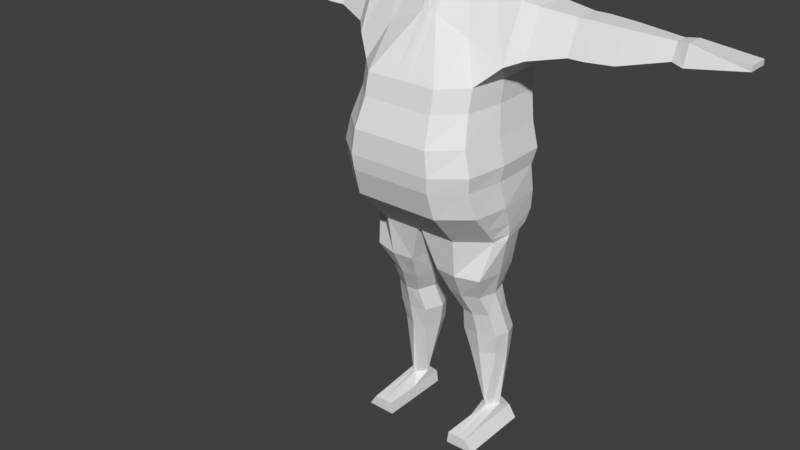 # Source: Rikishi.blend  (saved by Blender 2.79.0; exported with 4.5.12 LTS)
import bpy
from mathutils import Matrix  # noqa: F401  (used for matrix-valued properties, if any)

bpy.ops.wm.read_factory_settings(use_empty=True)
scene = bpy.context.scene
scene.name = 'Scene'

# ---- collections
col_collection_1 = bpy.data.collections.new('Collection 1'); scene.collection.children.link(col_collection_1)

# ---- images (referenced by path relative to the original .blend; pixels are not part of the script)
import os
ASSET_DIR = os.environ.get("B2B_ASSET_DIR", "")  # directory of the original .blend (textures are referenced by path, not embedded)
HERE = os.path.dirname(os.path.abspath(__file__))  # packed textures are extracted next to this script under _unpacked/

def load_image(name, relpath, width, height, colorspace="sRGB"):
    """Load a texture the original file referenced (path relative to the .blend, or extracted next to this script)."""
    p = next((c for c in (os.path.join(HERE, relpath), os.path.join(ASSET_DIR, relpath)) if relpath and os.path.exists(c)), "")
    if p:
        img = bpy.data.images.load(p, check_existing=True)
        img.name = name
    else:  # same state as the original file: an image datablock whose file is absent (Cycles renders it pink)
        img = bpy.data.images.new(name, width, height)
        img.source = "FILE"
        img.filepath = "//" + (relpath or name)
    img.colorspace_settings.name = colorspace
    return img
img_fat_o_lantern = load_image('Fat-O-Lantern', 'Fat-O-Lantern.png', 1024, 1024, 'sRGB')

# ---- materials (node trees are filled in below, after node groups)
mat_fat_o_lantern = bpy.data.materials.new('Fat-O-Lantern')
mat_fat_o_lantern.alpha_threshold = 0.0
mat_fat_o_lantern.roughness = 0.5

# ---- material node trees
mat_fat_o_lantern.use_nodes = True; mat_fat_o_lantern.node_tree.nodes.clear()
_N = mat_fat_o_lantern.node_tree.nodes; _L = mat_fat_o_lantern.node_tree.links
n0 = _N.new('ShaderNodeOutputMaterial'); n0.name = 'Material Output'; n0.location = (300, 300)
n1 = _N.new('ShaderNodeBsdfDiffuse'); n1.name = 'Diffuse BSDF'; n1.location = (10, 300)
n2 = _N.new('ShaderNodeTexImage'); n2.name = 'Image Texture'; n2.location = (-189, 367)
n2.width = 140
n2.image = img_fat_o_lantern
_L.new(n1.outputs[0], n0.inputs[0])
n0.is_active_output = True

# ---- world
world_world = bpy.data.worlds.new('World'); scene.world = world_world
world_world.color = (0.05088, 0.05088, 0.05088)
world_world.use_sun_shadow = False
world_world.sun_shadow_jitter_overblur = 0.0
world_world.cycles.sampling_method = 'MANUAL'

# ---- meshes
me_cube_001 = bpy.data.meshes.new('Cube.001')
me_cube_001.from_pydata([(0.4858, -0.3966, 0.9672), (0.6423, -0.08279, 1.545), (0.533, 0.3014, 0.9672), (0.6423, 0.2708, 1.545), (0.4858, -0.4377, 0.7898), (0.533, 0.2856, 0.7898), (0.5331, -0.5249, 0.5591), (0.5803, 0.2479, 0.5591), (0.5834, -0.5335, 0.3551), (0.6306, 0.2489, 0.3551), (0.567, -0.5181, 0.228), (0.6142, 0.2052, 0.228), (0.5875, -0.4479, 0.00209), (0.6133, 0.2477, 0.00209), (0.5624, -0.1639, -0.3022), (0.589, 0.1193, -0.3022), (0.214, 0.1864, 1.661), (0.05401, -0.5893, 0.9672), (0.05401, 0.3991, 0.9672), (0.214, -0.08279, 1.661), (0.05401, -0.6304, 0.7898), (0.05401, 0.3833, 0.7898), (0.05875, -0.7177, 0.5591), (0.05875, 0.3456, 0.5591), (0.06377, -0.7262, 0.3551), (0.06377, 0.3466, 0.3551), (0.06213, -0.7108, 0.228), (0.06213, 0.3029, 0.228), (0.06419, -0.6406, 0.002072), (0.06419, 0.3421, 0.002072), (0.02025, -0.3566, -0.3022), (0.02025, 0.2126, -0.3022), (0.5004, -0.2508, -0.6283), (0.5033, 0.1759, -0.6283), (0.1224, -0.2904, -0.6283), (0.09941, 0.1878, -0.6283), (0.4327, -0.1426, -0.848), (0.4355, 0.1605, -0.848), (0.1717, -0.1822, -0.848), (0.1487, 0.1724, -0.848), (0.4594, -0.03791, -1.049), (0.4622, 0.193, -1.049), (0.2354, -0.07747, -1.049), (0.2124, 0.2049, -1.049), (0.4881, 0.02369, -1.261), (0.491, 0.2615, -1.261), (0.2002, -0.01587, -1.261), (0.2001, 0.2734, -1.261), (0.4676, 0.06271, -1.456), (0.4705, 0.2718, -1.456), (0.2415, 0.02315, -1.456), (0.2185, 0.2837, -1.456), (0.4173, 0.1227, -2.012), (0.4202, 0.217, -2.012), (0.3709, 0.08319, -2.012), (0.3479, 0.2289, -2.012), (0.4757, -0.3414, -2.085), (0.4757, 0.2964, -2.085), (0.3109, -0.3414, -2.085), (0.3109, 0.2964, -2.085), (0.5437, -0.3373, -2.189), (0.5437, 0.2945, -2.189), (0.2966, -0.3414, -2.189), (0.2966, 0.2964, -2.189), (0.5661, -0.2056, -0.2574), (0.5745, -0.3003, -0.156), (0.601, 0.2528, -0.156), (0.5927, 0.1978, -0.2574), (0.04136, 0.3462, -0.156), (0.02671, 0.2911, -0.2575), (0.04136, -0.493, -0.156), (0.02671, -0.3983, -0.2575), (0.6429, 0.3528, 1.115), (0.6429, -0.2732, 1.115), (0.06039, -0.2732, 1.392), (0.06039, 0.3528, 1.392), (0.7451, 0.2773, 1.505), (0.7451, -0.01046, 1.505), (0.7457, 0.3441, 1.155), (0.7457, -0.1654, 1.155), (1.017, 0.2629, 1.465), (1.017, 0.05354, 1.465), (1.018, 0.3115, 1.21), (1.018, -0.0592, 1.21), (1.137, 0.2629, 1.465), (1.137, 0.05354, 1.465), (1.138, 0.3115, 1.21), (1.138, -0.0592, 1.21), (1.363, 0.2509, 1.453), (1.363, 0.06238, 1.453), (1.363, 0.2946, 1.223), (1.363, -0.03913, 1.223), (1.721, 0.2009, 1.435), (1.721, 0.09908, 1.435), (1.721, 0.2245, 1.311), (1.721, 0.04426, 1.311), (1.815, 0.2139, 1.448), (1.815, 0.06827, 1.448), (1.815, 0.2427, 1.297), (1.815, 0.01004, 1.297), (2.244, 0.2356, 1.394), (2.244, 0.06632, 1.394), (2.244, 0.2405, 1.353), (2.244, 0.06414, 1.353), (0.1616, -0.03645, 2.183), (0.1616, 0.1694, 2.169), (0.06447, -0.2713, 2.124), (0.2167, -0.0519, 2.06), (0.245, -0.06735, 1.86), (0.2167, 0.2173, 2.06), (0.245, 0.2018, 1.86), (0.06175, -0.3039, 1.539), (0.113, -0.3219, 1.754), (0.179, -0.0661, 1.714), (0.179, 0.1789, 1.714), (0.07835, -0.1937, 1.537), (0.4281, 0.2286, 1.603), (0.2971, -0.5893, 0.9672), (0.2971, -0.6304, 0.7898), (0.3231, -0.7177, 0.5591), (0.3508, -0.7262, 0.3551), (0.3417, -0.7108, 0.228), (0.353, -0.6406, 0.002081), (0.3185, -0.3566, -0.3022), (0.2971, 0.3991, 0.9672), (0.4281, -0.08279, 1.603), (0.2971, 0.3833, 0.7898), (0.3231, 0.3456, 0.5591), (0.3508, 0.3466, 0.3551), (0.3417, 0.3029, 0.228), (0.353, 0.3421, 0.002081), (0.3185, 0.2126, -0.3022), (0.3028, -0.3104, -0.6283), (0.3028, 0.2331, -0.6283), (0.2936, -0.2022, -0.848), (0.2936, 0.2177, -0.848), (0.3388, -0.09749, -1.049), (0.3388, 0.2502, -1.049), (0.347, -0.03588, -1.261), (0.347, 0.3187, -1.261), (0.346, 0.003132, -1.456), (0.346, 0.3289, -1.456), (0.3856, 0.06318, -2.012), (0.3856, 0.2742, -2.012), (0.3933, -0.3414, -2.085), (0.3933, 0.2964, -2.085), (0.4202, -0.3393, -2.189), (0.4202, 0.2955, -2.189), (0.3351, -0.493, -0.156), (0.3236, -0.3983, -0.2574), (0.3351, 0.3462, -0.156), (0.3236, 0.2911, -0.2574), (0.3517, -0.2732, 1.254), (0.3517, 0.3528, 1.254), (0.5401, -0.0951, 0.9672), (0.6423, 0.09399, 1.545), (0.5401, -0.1236, 0.7898), (0.5875, -0.186, 0.5591), (0.6377, -0.1898, 0.3551), (0.6213, -0.204, 0.228), (0.6419, -0.1493, 0.00209), (0.6168, -0.072, -0.3022), (0.02025, -0.072, -0.3022), (0.214, 0.0518, 1.661), (0.5433, -0.03863, -0.6283), (0.06235, -0.03863, -0.6283), (0.4756, 0.007754, -0.848), (0.1116, 0.007754, -0.848), (0.5023, 0.07637, -1.049), (0.1753, 0.07637, -1.049), (0.531, 0.1414, -1.261), (0.1401, 0.1414, -1.261), (0.5105, 0.166, -1.456), (0.1815, 0.166, -1.456), (0.4602, 0.1687, -2.012), (0.3109, 0.1687, -2.012), (0.4757, -0.02246, -2.085), (0.3109, -0.02246, -2.085), (0.5437, -0.02137, -2.189), (0.2966, -0.02246, -2.189), (0.6288, -0.07344, -0.156), (0.6205, -0.05362, -0.2574), (0.6429, 0.03979, 1.115), (0.7451, 0.1334, 1.505), (0.7457, 0.08932, 1.155), (1.017, 0.1582, 1.465), (1.018, 0.1261, 1.21), (1.137, 0.1582, 1.465), (1.138, 0.1261, 1.21), (1.363, 0.1566, 1.453), (1.363, 0.1277, 1.223), (1.721, 0.15, 1.435), (1.721, 0.1344, 1.311), (1.815, 0.1411, 1.448), (1.815, 0.1264, 1.297), (2.244, 0.151, 1.394), (2.244, 0.1523, 1.353), (0.1616, 0.06649, 2.176), (0.245, 0.06725, 1.86), (0.2167, 0.0827, 2.06), (0.179, 0.05642, 1.714), (0.4202, -0.02191, -2.189), (0.4281, 0.07289, 1.603), (-0.4858, -0.3966, 0.9672), (-0.6423, -0.08279, 1.545), (-0.533, 0.3014, 0.9672), (-0.6423, 0.2708, 1.545), (0.0, 0.3991, 0.9672), (0.0, 0.1864, 1.66), (0.0, -0.5893, 0.9672), (0.0, 0.2018, 1.86), (-0.4858, -0.4377, 0.7898), (-0.533, 0.2856, 0.7898), (0.0, 0.3833, 0.7898), (0.0, -0.6304, 0.7898), (-0.5331, -0.5249, 0.5591), (-0.5803, 0.2479, 0.5591), (0.0, 0.3456, 0.5591), (0.0, -0.7177, 0.5591), (-0.5834, -0.5335, 0.3551), (-0.6306, 0.2489, 0.3551), (0.0, 0.3466, 0.3551), (0.0, -0.7262, 0.3551), (-0.567, -0.5181, 0.228), (-0.6142, 0.2052, 0.228), (0.0, 0.3029, 0.2279), (0.0, -0.7108, 0.2279), (-0.5875, -0.4479, 0.00209), (-0.6133, 0.2477, 0.00209), (0.0, 0.3421, 0.00207), (0.0, -0.6406, 0.00207), (-0.5624, -0.1639, -0.3022), (-0.589, 0.1193, -0.3022), (0.0, 0.2339, -0.2279), (2.64e-25, -0.3566, -0.3029), (-0.214, 0.1864, 1.661), (-0.05401, -0.5893, 0.9672), (-0.05401, 0.3991, 0.9672), (-0.214, -0.08279, 1.661), (-0.05401, -0.6304, 0.7898), (-0.05401, 0.3833, 0.7898), (-0.05875, -0.7177, 0.5591), (-0.05875, 0.3456, 0.5591), (-0.06377, -0.7262, 0.3551), (-0.06377, 0.3466, 0.3551), (-0.06213, -0.7108, 0.228), (-0.06213, 0.3029, 0.228), (-0.06419, -0.6406, 0.002072), (-0.06419, 0.3421, 0.002072), (-0.02025, -0.3566, -0.3022), (-0.02025, 0.2126, -0.3022), (-0.5004, -0.2508, -0.6283), (-0.5033, 0.1759, -0.6283), (-0.1224, -0.2904, -0.6283), (-0.09941, 0.1878, -0.6283), (-0.4327, -0.1426, -0.848), (-0.4355, 0.1605, -0.848), (-0.1717, -0.1822, -0.848), (-0.1487, 0.1724, -0.848), (-0.4594, -0.03791, -1.049), (-0.4622, 0.193, -1.049), (-0.2354, -0.07747, -1.049), (-0.2124, 0.2049, -1.049), (-0.4881, 0.02369, -1.261), (-0.491, 0.2615, -1.261), (-0.2002, -0.01587, -1.261), (-0.2001, 0.2734, -1.261), (-0.4676, 0.06271, -1.456), (-0.4705, 0.2718, -1.456), (-0.2415, 0.02315, -1.456), (-0.2185, 0.2837, -1.456), (-0.4173, 0.1227, -2.012), (-0.4202, 0.217, -2.012), (-0.3709, 0.08319, -2.012), (-0.3479, 0.2289, -2.012), (-0.4757, -0.3414, -2.085), (-0.4757, 0.2964, -2.085), (-0.3109, -0.3414, -2.085), (-0.3109, 0.2964, -2.085), (-0.5437, -0.3373, -2.189), (-0.5437, 0.2945, -2.189), (-0.2966, -0.3414, -2.189), (-0.2966, 0.2964, -2.189), (1.473e-26, -0.5287, -0.1174), (2.404e-26, -0.4565, -0.1941), (-0.5661, -0.2056, -0.2574), (-0.5745, -0.3003, -0.156), (-0.601, 0.2528, -0.156), (-0.5927, 0.1978, -0.2574), (0.0, 0.2582, -0.1941), (0.0, 0.3133, -0.1174), (-0.04136, 0.3462, -0.156), (-0.02671, 0.2911, -0.2575), (-0.04136, -0.493, -0.156), (-0.02671, -0.3983, -0.2575), (-0.6429, 0.3528, 1.115), (-0.6429, -0.2732, 1.115), (0.0, -0.2732, 1.4), (0.0, 0.3528, 1.4), (-0.06039, -0.2732, 1.392), (-0.06039, 0.3528, 1.392), (-0.7451, 0.2773, 1.505), (-0.7451, -0.01046, 1.505), (-0.7457, 0.3441, 1.155), (-0.7457, -0.1654, 1.155), (-1.017, 0.2629, 1.465), (-1.017, 0.05354, 1.465), (-1.018, 0.3115, 1.21), (-1.018, -0.0592, 1.21), (-1.137, 0.2629, 1.465), (-1.137, 0.05354, 1.465), (-1.138, 0.3115, 1.21), (-1.138, -0.0592, 1.21), (-1.363, 0.2509, 1.453), (-1.363, 0.06238, 1.453), (-1.363, 0.2946, 1.223), (-1.363, -0.03913, 1.223), (-1.721, 0.2009, 1.435), (-1.721, 0.09908, 1.435), (-1.721, 0.2245, 1.311), (-1.721, 0.04426, 1.311), (-1.815, 0.2139, 1.448), (-1.815, 0.06827, 1.448), (-1.815, 0.2427, 1.297), (-1.815, 0.01004, 1.297), (-2.244, 0.2356, 1.394), (-2.244, 0.06632, 1.394), (-2.244, 0.2405, 1.353), (-2.244, 0.06414, 1.353), (-0.1616, -0.03645, 2.183), (0.0, -0.03645, 2.259), (0.0, 0.1694, 2.246), (-0.1616, 0.1694, 2.169), (0.0, -0.2713, 2.131), (-0.06447, -0.2713, 2.124), (0.0, 0.2173, 2.06), (-0.2167, -0.0519, 2.06), (-0.245, -0.06735, 1.86), (-0.2167, 0.2173, 2.06), (-0.245, 0.2018, 1.86), (-0.06175, -0.3039, 1.539), (-0.113, -0.3219, 1.754), (0.0, -0.3775, 1.804), (0.0, -0.3039, 1.527), (-0.179, -0.0661, 1.714), (0.0, 0.1789, 1.713), (-0.179, 0.1789, 1.714), (0.0, -0.1937, 1.522), (-0.07835, -0.1937, 1.537), (-0.4281, 0.2286, 1.603), (-0.2971, -0.5893, 0.9672), (-0.2971, -0.6304, 0.7898), (-0.3231, -0.7177, 0.5591), (-0.3508, -0.7262, 0.3551), (-0.3417, -0.7108, 0.228), (-0.353, -0.6406, 0.002081), (-0.3185, -0.3566, -0.3022), (-0.2971, 0.3991, 0.9672), (-0.4281, -0.08279, 1.603), (-0.2971, 0.3833, 0.7898), (-0.3231, 0.3456, 0.5591), (-0.3508, 0.3466, 0.3551), (-0.3417, 0.3029, 0.228), (-0.353, 0.3421, 0.002081), (-0.3185, 0.2126, -0.3022), (-0.3028, -0.3104, -0.6283), (-0.3028, 0.2331, -0.6283), (-0.2936, -0.2022, -0.848), (-0.2936, 0.2177, -0.848), (-0.3388, -0.09749, -1.049), (-0.3388, 0.2502, -1.049), (-0.347, -0.03588, -1.261), (-0.347, 0.3187, -1.261), (-0.346, 0.003132, -1.456), (-0.346, 0.3289, -1.456), (-0.3856, 0.06318, -2.012), (-0.3856, 0.2742, -2.012), (-0.3933, -0.3414, -2.085), (-0.3933, 0.2964, -2.085), (-0.4202, -0.3393, -2.189), (-0.4202, 0.2955, -2.189), (-0.3351, -0.493, -0.156), (-0.3236, -0.3983, -0.2574), (-0.3351, 0.3462, -0.156), (-0.3236, 0.2911, -0.2574), (-0.3517, -0.2732, 1.254), (-0.3517, 0.3528, 1.254), (-0.5401, -0.0951, 0.9672), (-0.6423, 0.09399, 1.545), (-0.5401, -0.1236, 0.7898), (-0.5875, -0.186, 0.5591), (-0.6377, -0.1898, 0.3551), (-0.6213, -0.204, 0.228), (-0.6419, -0.1493, 0.00209), (-0.6168, -0.072, -0.3022), (0.0, -0.06133, -0.2279), (-0.02025, -0.072, -0.3022), (-0.214, 0.0518, 1.661), (-0.5433, -0.03863, -0.6283), (-0.06235, -0.03863, -0.6283), (-0.4756, 0.007754, -0.848), (-0.1116, 0.007754, -0.848), (-0.5023, 0.07637, -1.049), (-0.1753, 0.07637, -1.049), (-0.531, 0.1414, -1.261), (-0.1401, 0.1414, -1.261), (-0.5105, 0.166, -1.456), (-0.1815, 0.166, -1.456), (-0.4602, 0.1687, -2.012), (-0.3109, 0.1687, -2.012), (-0.4757, -0.02246, -2.085), (-0.3109, -0.02246, -2.085), (-0.5437, -0.02137, -2.189), (-0.2966, -0.02246, -2.189), (-0.6288, -0.07344, -0.156), (-0.6205, -0.05362, -0.2574), (-0.6429, 0.03979, 1.115), (-0.7451, 0.1334, 1.505), (-0.7457, 0.08932, 1.155), (-1.017, 0.1582, 1.465), (-1.018, 0.1261, 1.21), (-1.137, 0.1582, 1.465), (-1.138, 0.1261, 1.21), (-1.363, 0.1566, 1.453), (-1.363, 0.1277, 1.223), (-1.721, 0.15, 1.435), (-1.721, 0.1344, 1.311), (-1.815, 0.1411, 1.448), (-1.815, 0.1264, 1.297), (-2.244, 0.151, 1.394), (-2.244, 0.1523, 1.353), (0.0, 0.06649, 2.253), (-0.1616, 0.06649, 2.176), (-0.245, 0.06725, 1.86), (-0.2167, 0.0827, 2.06), (-0.179, 0.05642, 1.714), (-0.4202, -0.02191, -2.189), (-0.4281, 0.07289, 1.603)], [], [(153, 116, 3, 72), (1, 73, 79, 77), (124, 2, 5, 126), (199, 109, 105, 197), (109, 335, 331, 105), (20, 214, 218, 22), (154, 0, 4, 156), (17, 209, 214, 20), (157, 6, 8, 158), (126, 5, 7, 127), (156, 4, 6, 157), (128, 9, 11, 129), (22, 218, 222, 24), (127, 7, 9, 128), (129, 11, 13, 130), (158, 8, 10, 159), (24, 222, 226, 26), (71, 284, 234, 30), (159, 10, 12, 160), (26, 226, 230, 28), (161, 14, 32, 164), (151, 67, 15, 131), (181, 64, 14, 161), (289, 69, 31, 233), (395, 162, 30, 234), (121, 26, 28, 122), (149, 71, 30, 123), (120, 24, 26, 121), (225, 27, 29, 229), (217, 23, 25, 221), (119, 22, 24, 120), (221, 25, 27, 225), (213, 21, 23, 217), (117, 17, 20, 118), (118, 20, 22, 119), (152, 125, 19, 74), (202, 163, 19, 125), (207, 18, 21, 213), (298, 208, 16, 75), (133, 33, 37, 135), (162, 31, 35, 165), (123, 30, 34, 132), (131, 15, 33, 133), (135, 37, 41, 137), (164, 32, 36, 166), (165, 35, 39, 167), (132, 34, 38, 134), (169, 43, 47, 171), (166, 36, 40, 168), (167, 39, 43, 169), (134, 38, 42, 136), (139, 45, 49, 141), (136, 42, 46, 138), (137, 41, 45, 139), (168, 40, 44, 170), (172, 48, 52, 174), (170, 44, 48, 172), (171, 47, 51, 173), (138, 46, 50, 140), (175, 55, 59, 177), (173, 51, 55, 175), (140, 50, 54, 142), (141, 49, 53, 143), (145, 57, 61, 147), (142, 54, 58, 144), (143, 53, 57, 145), (174, 52, 56, 176), (201, 178, 60, 146), (176, 56, 60, 178), (177, 59, 63, 179), (144, 58, 62, 146), (122, 28, 70, 148), (148, 70, 71, 149), (229, 29, 68, 290), (290, 68, 69, 289), (160, 12, 65, 180), (180, 65, 64, 181), (130, 13, 66, 150), (150, 66, 67, 151), (28, 230, 283, 70), (70, 283, 284, 71), (207, 298, 75, 18), (117, 152, 74, 17), (17, 74, 297, 209), (154, 182, 73, 0), (124, 153, 72, 2), (78, 76, 80, 82), (72, 3, 76, 78), (182, 72, 78, 184), (155, 1, 77, 183), (81, 83, 87, 85), (77, 79, 83, 81), (183, 77, 81, 185), (184, 78, 82, 186), (188, 86, 90, 190), (185, 81, 85, 187), (186, 82, 86, 188), (82, 80, 84, 86), (89, 91, 95, 93), (86, 84, 88, 90), (85, 87, 91, 89), (187, 85, 89, 189), (93, 95, 99, 97), (189, 89, 93, 191), (190, 90, 94, 192), (90, 88, 92, 94), (194, 98, 102, 196), (191, 93, 97, 193), (192, 94, 98, 194), (94, 92, 96, 98), (196, 195, 101, 103), (98, 96, 100, 102), (97, 99, 103, 101), (193, 97, 101, 195), (197, 431, 330, 104), (106, 104, 330, 333), (342, 112, 106, 333), (112, 107, 104, 106), (115, 113, 108, 111), (111, 108, 107, 112), (347, 115, 111, 343), (343, 111, 112, 342), (114, 345, 210, 110), (110, 210, 335, 109), (200, 114, 110, 198), (198, 110, 109, 199), (163, 16, 114, 200), (16, 208, 345, 114), (297, 74, 115, 347), (74, 19, 113, 115), (18, 75, 153, 124), (0, 73, 152, 117), (68, 150, 151, 69), (29, 130, 150, 68), (65, 148, 149, 64), (12, 122, 148, 65), (56, 144, 146, 60), (179, 201, 146, 62), (55, 143, 145, 59), (52, 142, 144, 56), (59, 145, 147, 63), (51, 141, 143, 55), (48, 140, 142, 52), (44, 138, 140, 48), (43, 137, 139, 47), (40, 136, 138, 44), (47, 139, 141, 51), (36, 134, 136, 40), (32, 132, 134, 36), (39, 135, 137, 43), (31, 131, 133, 35), (14, 123, 132, 32), (35, 133, 135, 39), (155, 202, 125, 1), (73, 1, 125, 152), (4, 118, 119, 6), (0, 117, 118, 4), (6, 119, 120, 8), (8, 120, 121, 10), (64, 149, 123, 14), (10, 121, 122, 12), (69, 151, 131, 31), (27, 129, 130, 29), (23, 127, 128, 25), (25, 128, 129, 27), (21, 126, 127, 23), (18, 124, 126, 21), (75, 16, 116, 153), (3, 116, 202, 155), (63, 147, 201, 179), (19, 163, 200, 113), (108, 198, 199, 107), (113, 200, 198, 108), (105, 331, 431, 197), (96, 193, 195, 100), (102, 100, 195, 196), (95, 192, 194, 99), (92, 191, 193, 96), (99, 194, 196, 103), (91, 190, 192, 95), (88, 189, 191, 92), (84, 187, 189, 88), (83, 186, 188, 87), (80, 185, 187, 84), (87, 188, 190, 91), (79, 184, 186, 83), (76, 183, 185, 80), (3, 155, 183, 76), (73, 182, 184, 79), (2, 72, 182, 154), (66, 180, 181, 67), (13, 160, 180, 66), (58, 177, 179, 62), (57, 176, 178, 61), (147, 61, 178, 201), (53, 174, 176, 57), (50, 173, 175, 54), (54, 175, 177, 58), (46, 171, 173, 50), (45, 170, 172, 49), (49, 172, 174, 53), (41, 168, 170, 45), (38, 167, 169, 42), (37, 166, 168, 41), (42, 169, 171, 46), (34, 165, 167, 38), (33, 164, 166, 37), (30, 162, 165, 34), (116, 16, 163, 202), (233, 31, 162, 395), (67, 181, 161, 15), (15, 161, 164, 33), (11, 159, 160, 13), (9, 158, 159, 11), (5, 156, 157, 7), (7, 157, 158, 9), (2, 154, 156, 5), (107, 199, 197, 104), (386, 295, 206, 349), (204, 302, 304, 296), (357, 359, 212, 205), (434, 432, 332, 338), (338, 332, 331, 335), (239, 241, 218, 214), (387, 389, 211, 203), (236, 239, 214, 209), (390, 391, 219, 215), (359, 360, 216, 212), (389, 390, 215, 211), (361, 362, 224, 220), (241, 243, 222, 218), (360, 361, 220, 216), (362, 363, 228, 224), (391, 392, 223, 219), (243, 245, 226, 222), (294, 249, 234, 284), (392, 393, 227, 223), (245, 247, 230, 226), (394, 398, 251, 231), (384, 364, 232, 288), (415, 394, 231, 285), (289, 233, 250, 292), (395, 234, 249, 396), (354, 355, 247, 245), (382, 356, 249, 294), (353, 354, 245, 243), (225, 229, 248, 246), (217, 221, 244, 242), (352, 353, 243, 241), (221, 225, 246, 244), (213, 217, 242, 240), (350, 351, 239, 236), (351, 352, 241, 239), (385, 299, 238, 358), (437, 358, 238, 397), (207, 213, 240, 237), (298, 300, 235, 208), (366, 368, 256, 252), (396, 399, 254, 250), (356, 365, 253, 249), (364, 366, 252, 232), (368, 370, 260, 256), (398, 400, 255, 251), (399, 401, 258, 254), (365, 367, 257, 253), (403, 405, 266, 262), (400, 402, 259, 255), (401, 403, 262, 258), (367, 369, 261, 257), (372, 374, 268, 264), (369, 371, 265, 261), (370, 372, 264, 260), (402, 404, 263, 259), (406, 408, 271, 267), (404, 406, 267, 263), (405, 407, 270, 266), (371, 373, 269, 265), (409, 411, 278, 274), (407, 409, 274, 270), (373, 375, 273, 269), (374, 376, 272, 268), (378, 380, 280, 276), (375, 377, 277, 273), (376, 378, 276, 272), (408, 410, 275, 271), (436, 379, 279, 412), (410, 412, 279, 275), (411, 413, 282, 278), (377, 379, 281, 277), (355, 381, 293, 247), (381, 382, 294, 293), (229, 290, 291, 248), (290, 289, 292, 291), (393, 414, 286, 227), (414, 415, 285, 286), (363, 383, 287, 228), (383, 384, 288, 287), (247, 293, 283, 230), (293, 294, 284, 283), (207, 237, 300, 298), (350, 236, 299, 385), (236, 209, 297, 299), (387, 203, 296, 416), (357, 205, 295, 386), (303, 307, 305, 301), (295, 303, 301, 206), (416, 418, 303, 295), (388, 417, 302, 204), (306, 310, 312, 308), (302, 306, 308, 304), (417, 419, 306, 302), (418, 420, 307, 303), (422, 424, 315, 311), (419, 421, 310, 306), (420, 422, 311, 307), (307, 311, 309, 305), (314, 318, 320, 316), (311, 315, 313, 309), (310, 314, 316, 312), (421, 423, 314, 310), (318, 322, 324, 320), (423, 425, 318, 314), (424, 426, 319, 315), (315, 319, 317, 313), (428, 430, 327, 323), (425, 427, 322, 318), (426, 428, 323, 319), (319, 323, 321, 317), (430, 328, 326, 429), (323, 327, 325, 321), (322, 326, 328, 324), (427, 429, 326, 322), (432, 329, 330, 431), (334, 333, 330, 329), (342, 333, 334, 341), (341, 334, 329, 336), (348, 340, 337, 344), (340, 341, 336, 337), (347, 343, 340, 348), (343, 342, 341, 340), (346, 339, 210, 345), (339, 338, 335, 210), (435, 433, 339, 346), (433, 434, 338, 339), (397, 435, 346, 235), (235, 346, 345, 208), (297, 347, 348, 299), (299, 348, 344, 238), (237, 357, 386, 300), (203, 350, 385, 296), (291, 292, 384, 383), (248, 291, 383, 363), (286, 285, 382, 381), (227, 286, 381, 355), (275, 279, 379, 377), (413, 281, 379, 436), (274, 278, 378, 376), (271, 275, 377, 375), (278, 282, 380, 378), (270, 274, 376, 374), (267, 271, 375, 373), (263, 267, 373, 371), (262, 266, 372, 370), (259, 263, 371, 369), (266, 270, 374, 372), (255, 259, 369, 367), (251, 255, 367, 365), (258, 262, 370, 368), (250, 254, 366, 364), (231, 251, 365, 356), (254, 258, 368, 366), (388, 204, 358, 437), (296, 385, 358, 204), (211, 215, 352, 351), (203, 211, 351, 350), (215, 219, 353, 352), (219, 223, 354, 353), (285, 231, 356, 382), (223, 227, 355, 354), (292, 250, 364, 384), (246, 248, 363, 362), (242, 244, 361, 360), (244, 246, 362, 361), (240, 242, 360, 359), (237, 240, 359, 357), (300, 386, 349, 235), (206, 388, 437, 349), (282, 413, 436, 380), (238, 344, 435, 397), (337, 336, 434, 433), (344, 337, 433, 435), (332, 432, 431, 331), (321, 325, 429, 427), (327, 430, 429, 325), (320, 324, 428, 426), (317, 321, 427, 425), (324, 328, 430, 428), (316, 320, 426, 424), (313, 317, 425, 423), (309, 313, 423, 421), (308, 312, 422, 420), (305, 309, 421, 419), (312, 316, 424, 422), (304, 308, 420, 418), (301, 305, 419, 417), (206, 301, 417, 388), (296, 304, 418, 416), (205, 387, 416, 295), (287, 288, 415, 414), (228, 287, 414, 393), (277, 281, 413, 411), (276, 280, 412, 410), (380, 436, 412, 280), (272, 276, 410, 408), (269, 273, 409, 407), (273, 277, 411, 409), (265, 269, 407, 405), (264, 268, 406, 404), (268, 272, 408, 406), (260, 264, 404, 402), (257, 261, 403, 401), (256, 260, 402, 400), (261, 265, 405, 403), (253, 257, 401, 399), (252, 256, 400, 398), (249, 253, 399, 396), (349, 437, 397, 235), (233, 395, 396, 250), (288, 232, 394, 415), (232, 252, 398, 394), (224, 228, 393, 392), (220, 224, 392, 391), (212, 216, 390, 389), (216, 220, 391, 390), (205, 212, 389, 387), (336, 329, 432, 434)])
_uv = me_cube_001.uv_layers.new(name='UVMap')
_uv.uv.foreach_set('vector', [0.2021, 0.1858, 0.1642, 0.2077, 0.1492, 0.1832, 0.1883, 0.1462, 0.6839, 0.2255, 0.6213, 0.2253, 0.6324, 0.2111, 0.6833, 0.2113, 0.2334, 0.1662, 0.2133, 0.1426, 0.2303, 0.1266, 0.2504, 0.1502, 0.6267, 0.9407, 0.6445, 0.9414, 0.6364, 0.9534, 0.6228, 0.9538, 0.1408, 0.2679, 0.1609, 0.2882, 0.1441, 0.3039, 0.1364, 0.282, 0.5617, 0.3035, 0.5617, 0.3105, 0.529, 0.3103, 0.529, 0.3026, 0.8217, 0.4168, 0.781, 0.4155, 0.7761, 0.393, 0.8185, 0.3943, 0.5854, 0.3039, 0.5854, 0.3109, 0.5617, 0.3105, 0.5617, 0.3035, 0.8116, 0.3663, 0.7659, 0.365, 0.7662, 0.3404, 0.8124, 0.3418, 0.2504, 0.1502, 0.2303, 0.1266, 0.2483, 0.101, 0.2704, 0.1267, 0.8185, 0.3943, 0.7761, 0.393, 0.7659, 0.365, 0.8116, 0.3663, 0.2871, 0.106, 0.2629, 0.07822, 0.2772, 0.06777, 0.3007, 0.09483, 0.529, 0.3026, 0.529, 0.3103, 0.504, 0.3094, 0.504, 0.3012, 0.2704, 0.1267, 0.2483, 0.101, 0.2629, 0.07822, 0.2871, 0.106, 0.3007, 0.09483, 0.2772, 0.06777, 0.2978, 0.04847, 0.3203, 0.07433, 0.8124, 0.3418, 0.7662, 0.3404, 0.7683, 0.3238, 0.8107, 0.3252, 0.504, 0.3012, 0.504, 0.3094, 0.4896, 0.3087, 0.4896, 0.3007, 0.172, 0.4892, 0.1722, 0.4804, 0.1778, 0.4847, 0.1777, 0.4947, 0.8107, 0.3252, 0.7683, 0.3238, 0.7785, 0.2956, 0.8188, 0.297, 0.4896, 0.3007, 0.4896, 0.3087, 0.4666, 0.3071, 0.4666, 0.2988, 0.8295, 0.2576, 0.8165, 0.2561, 0.805, 0.213, 0.8337, 0.2141, 0.4095, 0.6154, 0.4159, 0.5789, 0.4265, 0.5777, 0.42, 0.6144, 0.8319, 0.2634, 0.811, 0.2619, 0.8165, 0.2561, 0.8295, 0.2576, 0.259, 0.4804, 0.2631, 0.4892, 0.253, 0.4947, 0.2559, 0.4847, 0.2168, 0.4847, 0.2154, 0.4947, 0.1777, 0.4947, 0.1778, 0.4847, 0.4896, 0.2644, 0.4896, 0.3007, 0.4666, 0.2988, 0.4666, 0.2613, 0.231, 0.7772, 0.231, 0.8158, 0.2255, 0.8167, 0.2255, 0.7779, 0.504, 0.264, 0.504, 0.3012, 0.4896, 0.3007, 0.4896, 0.2644, 0.3323, 0.1268, 0.3265, 0.121, 0.347, 0.1014, 0.3529, 0.1074, 0.3003, 0.1569, 0.2949, 0.1514, 0.3136, 0.1328, 0.3195, 0.1388, 0.529, 0.2684, 0.529, 0.3026, 0.504, 0.3012, 0.504, 0.264, 0.3195, 0.1388, 0.3136, 0.1328, 0.3265, 0.121, 0.3323, 0.1268, 0.2779, 0.178, 0.2729, 0.173, 0.2949, 0.1514, 0.3003, 0.1569, 0.5854, 0.2724, 0.5854, 0.3039, 0.5617, 0.3035, 0.5617, 0.2719, 0.5617, 0.2719, 0.5617, 0.3035, 0.529, 0.3026, 0.529, 0.2684, 0.638, 0.2636, 0.6909, 0.2535, 0.6978, 0.2815, 0.6546, 0.302, 0.9365, 0.2404, 0.9355, 0.2659, 0.9176, 0.2668, 0.9158, 0.2414, 0.2609, 0.194, 0.2559, 0.189, 0.2729, 0.173, 0.2779, 0.178, 0.2209, 0.2317, 0.1991, 0.2522, 0.1793, 0.2322, 0.216, 0.2254, 0.5047, 0.8273, 0.478, 0.826, 0.487, 0.7975, 0.5059, 0.7988, 0.2154, 0.4947, 0.253, 0.4947, 0.2496, 0.5384, 0.2202, 0.5373, 0.05513, 0.9514, 0.01598, 0.9571, 0.02619, 0.9207, 0.04952, 0.9161, 0.5026, 0.8686, 0.4666, 0.8664, 0.478, 0.826, 0.5047, 0.8273, 0.5059, 0.7988, 0.487, 0.7975, 0.4834, 0.7725, 0.4999, 0.7738, 0.8337, 0.2141, 0.805, 0.213, 0.8189, 0.1832, 0.8394, 0.1843, 0.2202, 0.5373, 0.2496, 0.5384, 0.2475, 0.5676, 0.2263, 0.5666, 0.04952, 0.9161, 0.02619, 0.9207, 0.03164, 0.9, 0.04728, 0.8965, 0.2351, 0.5939, 0.2515, 0.595, 0.2615, 0.6215, 0.2449, 0.6198, 0.8394, 0.1843, 0.8189, 0.1832, 0.8337, 0.1583, 0.8495, 0.1594, 0.2263, 0.5666, 0.2475, 0.5676, 0.2515, 0.595, 0.2351, 0.5939, 0.04728, 0.8965, 0.03164, 0.9, 0.03916, 0.881, 0.05238, 0.8779, 0.4988, 0.7483, 0.4796, 0.747, 0.4823, 0.7223, 0.4989, 0.7236, 0.05238, 0.8779, 0.03916, 0.881, 0.0328, 0.8603, 0.05172, 0.8564, 0.4999, 0.7738, 0.4834, 0.7725, 0.4796, 0.747, 0.4988, 0.7483, 0.8495, 0.1594, 0.8337, 0.1583, 0.8429, 0.1322, 0.8591, 0.1333, 0.8626, 0.1079, 0.8483, 0.1068, 0.857, 0.03463, 0.8637, 0.03579, 0.8591, 0.1333, 0.8429, 0.1322, 0.8483, 0.1068, 0.8626, 0.1079, 0.2449, 0.6198, 0.2615, 0.6215, 0.2632, 0.6468, 0.2482, 0.6458, 0.05172, 0.8564, 0.0328, 0.8603, 0.03631, 0.8389, 0.04966, 0.8358, 0.2484, 0.7201, 0.2558, 0.7211, 0.2656, 0.7293, 0.2234, 0.7293, 0.2482, 0.6458, 0.2632, 0.6468, 0.2558, 0.7211, 0.2484, 0.7201, 0.04966, 0.8358, 0.03631, 0.8389, 0.04689, 0.7748, 0.04846, 0.7734, 0.4989, 0.7236, 0.4823, 0.7223, 0.489, 0.6498, 0.4937, 0.6511, 0.4926, 0.6423, 0.4817, 0.6423, 0.4726, 0.629, 0.489, 0.6289, 0.6882, 0.9213, 0.6863, 0.9239, 0.6765, 0.8685, 0.6872, 0.8684, 0.4937, 0.6511, 0.489, 0.6498, 0.4817, 0.6423, 0.4926, 0.6423, 0.6979, 0.935, 0.6923, 0.929, 0.6979, 0.8684, 0.6978, 0.9098, 0.9303, 0.933, 0.9467, 0.9329, 0.9467, 0.974, 0.9303, 0.9742, 0.8389, 0.0271, 0.7967, 0.02727, 0.7986, 0.01594, 0.8404, 0.01577, 0.2234, 0.7293, 0.2656, 0.7293, 0.2661, 0.7422, 0.224, 0.7422, 0.6896, 0.6411, 0.6895, 0.6304, 0.7021, 0.6289, 0.7021, 0.645, 0.2624, 0.7734, 0.2624, 0.8109, 0.2433, 0.8139, 0.2433, 0.7757, 0.2433, 0.7757, 0.2433, 0.8139, 0.231, 0.8158, 0.231, 0.7772, 0.3529, 0.1074, 0.347, 0.1014, 0.3639, 0.08953, 0.3647, 0.09631, 0.266, 0.4707, 0.2698, 0.4767, 0.2631, 0.4892, 0.259, 0.4804, 0.8188, 0.297, 0.7785, 0.2956, 0.7983, 0.2751, 0.8291, 0.2765, 0.8291, 0.2765, 0.7983, 0.2751, 0.811, 0.2619, 0.8319, 0.2634, 0.3203, 0.07433, 0.2978, 0.04847, 0.3138, 0.03565, 0.3368, 0.06203, 0.3368, 0.06203, 0.3138, 0.03565, 0.3251, 0.02654, 0.3484, 0.05322, 0.2624, 0.8109, 0.2624, 0.8193, 0.2431, 0.8193, 0.2433, 0.8139, 0.1589, 0.4767, 0.1594, 0.4707, 0.1722, 0.4804, 0.172, 0.4892, 0.2609, 0.194, 0.2209, 0.2317, 0.216, 0.2254, 0.2559, 0.189, 0.5854, 0.2724, 0.638, 0.2636, 0.6546, 0.302, 0.5854, 0.3039, 0.5854, 0.3039, 0.6546, 0.302, 0.6555, 0.3099, 0.5854, 0.3109, 0.8217, 0.4168, 0.8408, 0.4384, 0.7994, 0.4385, 0.781, 0.4155, 0.2334, 0.1662, 0.2021, 0.1858, 0.1883, 0.1462, 0.2133, 0.1426, 0.1752, 0.14, 0.1433, 0.1701, 0.1222, 0.1408, 0.1454, 0.1189, 0.1883, 0.1462, 0.1492, 0.1832, 0.1433, 0.1701, 0.1752, 0.14, 0.3435, 0.9498, 0.3018, 0.9498, 0.3028, 0.9364, 0.3368, 0.9364, 0.9376, 0.2148, 0.9141, 0.216, 0.9228, 0.2037, 0.942, 0.2027, 0.6821, 0.1753, 0.6451, 0.1751, 0.6451, 0.1596, 0.6822, 0.1597, 0.6833, 0.2113, 0.6324, 0.2111, 0.6451, 0.1751, 0.6821, 0.1753, 0.942, 0.2027, 0.9228, 0.2037, 0.9292, 0.17, 0.9431, 0.1693, 0.3368, 0.9364, 0.3028, 0.9364, 0.307, 0.9011, 0.3317, 0.9011, 0.3317, 0.8855, 0.307, 0.8855, 0.3092, 0.8561, 0.3314, 0.8561, 0.9431, 0.1693, 0.9292, 0.17, 0.9283, 0.1548, 0.9422, 0.1541, 0.3317, 0.9011, 0.307, 0.9011, 0.307, 0.8855, 0.3317, 0.8855, 0.1454, 0.1189, 0.1222, 0.1408, 0.1111, 0.1296, 0.1343, 0.1077, 0.6812, 0.1303, 0.6478, 0.1302, 0.6631, 0.08345, 0.6811, 0.08351, 0.1343, 0.1077, 0.1111, 0.1296, 0.09164, 0.1072, 0.1125, 0.08746, 0.6822, 0.1597, 0.6451, 0.1596, 0.6478, 0.1302, 0.6812, 0.1303, 0.9422, 0.1541, 0.9283, 0.1548, 0.9277, 0.1265, 0.9402, 0.1259, 0.6811, 0.08351, 0.6631, 0.08345, 0.6595, 0.0715, 0.681, 0.07166, 0.9402, 0.1259, 0.9277, 0.1265, 0.9299, 0.08156, 0.9366, 0.08122, 0.3314, 0.8561, 0.3092, 0.8561, 0.3183, 0.8096, 0.3303, 0.8096, 0.1125, 0.08746, 0.09164, 0.1072, 0.06112, 0.07127, 0.07239, 0.06062, 0.3314, 0.7973, 0.3159, 0.7973, 0.316, 0.7415, 0.3278, 0.7415, 0.9366, 0.08122, 0.9299, 0.08156, 0.9251, 0.06945, 0.9348, 0.06897, 0.3303, 0.8096, 0.3183, 0.8096, 0.3159, 0.7973, 0.3314, 0.7973, 0.07239, 0.06062, 0.06112, 0.07127, 0.0509, 0.06389, 0.06467, 0.05089, 0.4242, 0.7477, 0.4188, 0.7474, 0.4188, 0.7364, 0.4242, 0.7363, 0.06467, 0.05089, 0.0509, 0.06389, 0.01598, 0.01923, 0.01981, 0.01561, 0.681, 0.07166, 0.6595, 0.0715, 0.6693, 0.01561, 0.6744, 0.01578, 0.9348, 0.06897, 0.9251, 0.06945, 0.9215, 0.01673, 0.9327, 0.01617, 0.4666, 0.914, 0.4852, 0.9133, 0.4852, 0.9267, 0.4666, 0.9274, 0.4814, 0.9578, 0.4666, 0.9274, 0.4852, 0.9267, 0.4896, 0.9576, 0.753, 0.9563, 0.7371, 0.9573, 0.7499, 0.9123, 0.7585, 0.9124, 0.5742, 0.8971, 0.6089, 0.9401, 0.6091, 0.9542, 0.5772, 0.9428, 0.5925, 0.8692, 0.6093, 0.895, 0.6089, 0.9154, 0.5776, 0.8684, 0.5776, 0.8684, 0.6089, 0.9154, 0.6089, 0.9401, 0.5742, 0.8971, 0.4241, 0.6949, 0.4242, 0.7051, 0.4095, 0.7029, 0.4095, 0.6949, 0.7479, 0.9844, 0.74, 0.982, 0.7371, 0.9573, 0.753, 0.9563, 0.1776, 0.2401, 0.1942, 0.2568, 0.18, 0.2702, 0.1573, 0.2473, 0.1573, 0.2473, 0.18, 0.2702, 0.1609, 0.2882, 0.1408, 0.2679, 0.6255, 0.8956, 0.6417, 0.8961, 0.6445, 0.9167, 0.6267, 0.9161, 0.6267, 0.9161, 0.6445, 0.9167, 0.6445, 0.9414, 0.6267, 0.9407, 0.6258, 0.8898, 0.6436, 0.8904, 0.6417, 0.8961, 0.6255, 0.8956, 0.1793, 0.2322, 0.1991, 0.2522, 0.1942, 0.2568, 0.1776, 0.2401, 0.6555, 0.3099, 0.6546, 0.302, 0.6766, 0.2996, 0.6748, 0.3097, 0.6546, 0.302, 0.6978, 0.2815, 0.7051, 0.2861, 0.6766, 0.2996, 0.2559, 0.189, 0.216, 0.2254, 0.2021, 0.1858, 0.2334, 0.1662, 0.5965, 0.2461, 0.6213, 0.2253, 0.638, 0.2636, 0.5854, 0.2724, 0.3639, 0.08953, 0.3368, 0.06203, 0.3484, 0.05322, 0.3758, 0.08102, 0.347, 0.1014, 0.3203, 0.07433, 0.3368, 0.06203, 0.3639, 0.08953, 0.7983, 0.2751, 0.7691, 0.2686, 0.7817, 0.2554, 0.811, 0.2619, 0.7785, 0.2956, 0.7494, 0.2893, 0.7691, 0.2686, 0.7983, 0.2751, 0.6897, 0.6518, 0.6896, 0.6411, 0.7021, 0.645, 0.7021, 0.661, 0.9138, 0.933, 0.9303, 0.933, 0.9303, 0.9742, 0.9138, 0.9745, 0.4987, 0.65, 0.4937, 0.6511, 0.4926, 0.6423, 0.5036, 0.6423, 0.6923, 0.929, 0.6882, 0.9213, 0.6872, 0.8684, 0.6979, 0.8684, 0.5036, 0.6423, 0.4926, 0.6423, 0.489, 0.6289, 0.5055, 0.6289, 0.5159, 0.7225, 0.4989, 0.7236, 0.4937, 0.6511, 0.4987, 0.65, 0.06668, 0.8367, 0.04966, 0.8358, 0.04846, 0.7734, 0.05369, 0.776, 0.0713, 0.8569, 0.05172, 0.8564, 0.04966, 0.8358, 0.06668, 0.8367, 0.5167, 0.7728, 0.4999, 0.7738, 0.4988, 0.7483, 0.5184, 0.7473, 0.06927, 0.8788, 0.05238, 0.8779, 0.05172, 0.8564, 0.0713, 0.8569, 0.5184, 0.7473, 0.4988, 0.7483, 0.4989, 0.7236, 0.5159, 0.7225, 0.0666, 0.8971, 0.04728, 0.8965, 0.05238, 0.8779, 0.06927, 0.8788, 0.07651, 0.9155, 0.04952, 0.9161, 0.04728, 0.8965, 0.0666, 0.8971, 0.5252, 0.7978, 0.5059, 0.7988, 0.4999, 0.7738, 0.5167, 0.7728, 0.5423, 0.8686, 0.5026, 0.8686, 0.5047, 0.8273, 0.5317, 0.8262, 0.09058, 0.9571, 0.05513, 0.9514, 0.04952, 0.9161, 0.07651, 0.9155, 0.5317, 0.8262, 0.5047, 0.8273, 0.5059, 0.7988, 0.5252, 0.7978, 0.9376, 0.2148, 0.9365, 0.2404, 0.9158, 0.2414, 0.9141, 0.216, 0.6213, 0.2253, 0.6839, 0.2255, 0.6909, 0.2535, 0.638, 0.2636, 0.5728, 0.2457, 0.5617, 0.2719, 0.529, 0.2684, 0.5401, 0.2394, 0.5965, 0.2461, 0.5854, 0.2724, 0.5617, 0.2719, 0.5728, 0.2457, 0.5401, 0.2394, 0.529, 0.2684, 0.504, 0.264, 0.5151, 0.232, 0.7662, 0.3404, 0.7371, 0.3341, 0.7393, 0.3177, 0.7683, 0.3238, 0.811, 0.2619, 0.7817, 0.2554, 0.7873, 0.2495, 0.8165, 0.2561, 0.7683, 0.3238, 0.7393, 0.3177, 0.7494, 0.2893, 0.7785, 0.2956, 0.4159, 0.6535, 0.4095, 0.6154, 0.42, 0.6144, 0.4265, 0.6526, 0.3265, 0.121, 0.3007, 0.09483, 0.3203, 0.07433, 0.347, 0.1014, 0.2949, 0.1514, 0.2704, 0.1267, 0.2871, 0.106, 0.3136, 0.1328, 0.3136, 0.1328, 0.2871, 0.106, 0.3007, 0.09483, 0.3265, 0.121, 0.2729, 0.173, 0.2504, 0.1502, 0.2704, 0.1267, 0.2949, 0.1514, 0.2559, 0.189, 0.2334, 0.1662, 0.2504, 0.1502, 0.2729, 0.173, 0.216, 0.2254, 0.1793, 0.2322, 0.1642, 0.2077, 0.2021, 0.1858, 0.9611, 0.2137, 0.9572, 0.2393, 0.9365, 0.2404, 0.9376, 0.2148, 0.9138, 0.8916, 0.9303, 0.8917, 0.9303, 0.933, 0.9138, 0.933, 0.608, 0.8891, 0.6258, 0.8898, 0.6255, 0.8956, 0.6093, 0.895, 0.6089, 0.9154, 0.6267, 0.9161, 0.6267, 0.9407, 0.6089, 0.9401, 0.6093, 0.895, 0.6255, 0.8956, 0.6267, 0.9161, 0.6089, 0.9154, 0.4666, 0.9007, 0.4852, 0.9, 0.4852, 0.9133, 0.4666, 0.914, 0.9444, 0.06848, 0.9348, 0.06897, 0.9327, 0.01617, 0.944, 0.01561, 0.4242, 0.7591, 0.4188, 0.7583, 0.4188, 0.7474, 0.4242, 0.7477, 0.3423, 0.8096, 0.3303, 0.8096, 0.3314, 0.7973, 0.3469, 0.7973, 0.9434, 0.08088, 0.9366, 0.08122, 0.9348, 0.06897, 0.9444, 0.06848, 0.3469, 0.7973, 0.3314, 0.7973, 0.3278, 0.7415, 0.3395, 0.7415, 0.3536, 0.8561, 0.3314, 0.8561, 0.3303, 0.8096, 0.3423, 0.8096, 0.9528, 0.1253, 0.9402, 0.1259, 0.9366, 0.08122, 0.9434, 0.08088, 0.9561, 0.1534, 0.9422, 0.1541, 0.9402, 0.1259, 0.9528, 0.1253, 0.3564, 0.9011, 0.3317, 0.9011, 0.3317, 0.8855, 0.3564, 0.8855, 0.957, 0.1686, 0.9431, 0.1693, 0.9422, 0.1541, 0.9561, 0.1534, 0.3564, 0.8855, 0.3317, 0.8855, 0.3314, 0.8561, 0.3536, 0.8561, 0.3707, 0.9364, 0.3368, 0.9364, 0.3317, 0.9011, 0.3564, 0.9011, 0.9611, 0.2018, 0.942, 0.2027, 0.9431, 0.1693, 0.957, 0.1686, 0.9611, 0.2137, 0.9376, 0.2148, 0.942, 0.2027, 0.9611, 0.2018, 0.3851, 0.9498, 0.3435, 0.9498, 0.3368, 0.9364, 0.3707, 0.9364, 0.8741, 0.4164, 0.8821, 0.4382, 0.8408, 0.4384, 0.8217, 0.4168, 0.8718, 0.2756, 0.8291, 0.2765, 0.8319, 0.2634, 0.8647, 0.2625, 0.8709, 0.296, 0.8188, 0.297, 0.8291, 0.2765, 0.8718, 0.2756, 0.1812, 0.7293, 0.2234, 0.7293, 0.224, 0.7422, 0.1818, 0.7422, 0.881, 0.02694, 0.8389, 0.0271, 0.8404, 0.01577, 0.8821, 0.01561, 0.9303, 0.8917, 0.9467, 0.8918, 0.9467, 0.9329, 0.9303, 0.933, 0.8695, 0.03466, 0.8637, 0.03579, 0.8389, 0.0271, 0.881, 0.02694, 0.2284, 0.6474, 0.2482, 0.6458, 0.2484, 0.7201, 0.2362, 0.7217, 0.6863, 0.9239, 0.6785, 0.9351, 0.6764, 0.9099, 0.6765, 0.8685, 0.2232, 0.6215, 0.2449, 0.6198, 0.2482, 0.6458, 0.2284, 0.6474, 0.8744, 0.1321, 0.8591, 0.1333, 0.8626, 0.1079, 0.8759, 0.1067, 0.8759, 0.1067, 0.8626, 0.1079, 0.8637, 0.03579, 0.8695, 0.03466, 0.8643, 0.1582, 0.8495, 0.1594, 0.8591, 0.1333, 0.8744, 0.1321, 0.2003, 0.5683, 0.2263, 0.5666, 0.2351, 0.5939, 0.2138, 0.5956, 0.859, 0.1831, 0.8394, 0.1843, 0.8495, 0.1594, 0.8643, 0.1582, 0.2138, 0.5956, 0.2351, 0.5939, 0.2449, 0.6198, 0.2232, 0.6215, 0.186, 0.539, 0.2202, 0.5373, 0.2263, 0.5666, 0.2003, 0.5683, 0.8615, 0.2129, 0.8337, 0.2141, 0.8394, 0.1843, 0.859, 0.1831, 0.1777, 0.4947, 0.2154, 0.4947, 0.2202, 0.5373, 0.186, 0.539, 0.9572, 0.2393, 0.9534, 0.265, 0.9355, 0.2659, 0.9365, 0.2404, 0.2559, 0.4847, 0.253, 0.4947, 0.2154, 0.4947, 0.2168, 0.4847, 0.8647, 0.2625, 0.8319, 0.2634, 0.8295, 0.2576, 0.8544, 0.2567, 0.8544, 0.2567, 0.8295, 0.2576, 0.8337, 0.2141, 0.8615, 0.2129, 0.8647, 0.3247, 0.8107, 0.3252, 0.8188, 0.297, 0.8709, 0.296, 0.8703, 0.3413, 0.8124, 0.3418, 0.8107, 0.3252, 0.8647, 0.3247, 0.8725, 0.3939, 0.8185, 0.3943, 0.8116, 0.3663, 0.8689, 0.3659, 0.8689, 0.3659, 0.8116, 0.3663, 0.8124, 0.3418, 0.8703, 0.3413, 0.8741, 0.4164, 0.8217, 0.4168, 0.8185, 0.3943, 0.8725, 0.3939, 0.6089, 0.9401, 0.6267, 0.9407, 0.6228, 0.9538, 0.6091, 0.9542, 0.2671, 0.2517, 0.3071, 0.2666, 0.2679, 0.3035, 0.2434, 0.2879, 0.6839, 0.392, 0.6833, 0.4045, 0.6324, 0.4045, 0.6213, 0.392, 0.2883, 0.2218, 0.3053, 0.2058, 0.3288, 0.2264, 0.3118, 0.2424, 0.9662, 0.788, 0.9624, 0.775, 0.976, 0.7753, 0.984, 0.7874, 0.1809, 0.3085, 0.1663, 0.3123, 0.1441, 0.3039, 0.1609, 0.2882, 0.5617, 0.3175, 0.529, 0.3179, 0.529, 0.3103, 0.5617, 0.3105, 0.8215, 0.4914, 0.8183, 0.5139, 0.7759, 0.5153, 0.7808, 0.4928, 0.5854, 0.3179, 0.5617, 0.3175, 0.5617, 0.3105, 0.5854, 0.3109, 0.8115, 0.5419, 0.8124, 0.5664, 0.7661, 0.5679, 0.7659, 0.5433, 0.3053, 0.2058, 0.3301, 0.1872, 0.3556, 0.2097, 0.3288, 0.2264, 0.8183, 0.5139, 0.8115, 0.5419, 0.7659, 0.5433, 0.7759, 0.5153, 0.3519, 0.1717, 0.3638, 0.1588, 0.3907, 0.1828, 0.3795, 0.1963, 0.529, 0.3179, 0.504, 0.3177, 0.504, 0.3094, 0.529, 0.3103, 0.3301, 0.1872, 0.3519, 0.1717, 0.3795, 0.1963, 0.3556, 0.2097, 0.3638, 0.1588, 0.3855, 0.1404, 0.4112, 0.1633, 0.3907, 0.1828, 0.8124, 0.5664, 0.8107, 0.5831, 0.7683, 0.5845, 0.7661, 0.5679, 0.504, 0.3177, 0.4896, 0.3168, 0.4896, 0.3087, 0.504, 0.3094, 0.02906, 0.7236, 0.03483, 0.7181, 0.03489, 0.7281, 0.02926, 0.7324, 0.8107, 0.5831, 0.8189, 0.6112, 0.7786, 0.6126, 0.7683, 0.5845, 0.4896, 0.3168, 0.4666, 0.3154, 0.4666, 0.3071, 0.4896, 0.3087, 0.8297, 0.6506, 0.834, 0.6941, 0.8053, 0.6952, 0.8167, 0.6521, 0.4095, 0.5088, 0.42, 0.5098, 0.4265, 0.5465, 0.4159, 0.5453, 0.8321, 0.6448, 0.8297, 0.6506, 0.8167, 0.6521, 0.8111, 0.6463, 0.1161, 0.7324, 0.113, 0.7281, 0.1101, 0.7181, 0.1202, 0.7236, 0.07393, 0.7281, 0.03489, 0.7281, 0.03483, 0.7181, 0.07246, 0.7181, 0.4896, 0.353, 0.4666, 0.3529, 0.4666, 0.3154, 0.4896, 0.3168, 0.231, 0.8614, 0.2255, 0.8607, 0.2255, 0.8219, 0.231, 0.8228, 0.504, 0.3549, 0.4896, 0.353, 0.4896, 0.3168, 0.504, 0.3177, 0.3323, 0.1268, 0.3529, 0.1074, 0.3588, 0.1134, 0.338, 0.1326, 0.3003, 0.1569, 0.3195, 0.1388, 0.3254, 0.1448, 0.3057, 0.1624, 0.529, 0.3521, 0.504, 0.3549, 0.504, 0.3177, 0.529, 0.3179, 0.3195, 0.1388, 0.3323, 0.1268, 0.338, 0.1326, 0.3254, 0.1448, 0.2779, 0.178, 0.3003, 0.1569, 0.3057, 0.1624, 0.2829, 0.1831, 0.5854, 0.3494, 0.5617, 0.349, 0.5617, 0.3175, 0.5854, 0.3179, 0.5617, 0.349, 0.529, 0.3521, 0.529, 0.3179, 0.5617, 0.3175, 0.638, 0.3548, 0.6546, 0.3177, 0.6978, 0.337, 0.6909, 0.3645, 0.9371, 0.707, 0.9577, 0.709, 0.9548, 0.7377, 0.937, 0.736, 0.2609, 0.194, 0.2779, 0.178, 0.2829, 0.1831, 0.2659, 0.1991, 0.2209, 0.2317, 0.2271, 0.2367, 0.2188, 0.2723, 0.1991, 0.2522, 0.3394, 0.669, 0.3382, 0.6406, 0.3571, 0.6393, 0.3661, 0.6677, 0.07246, 0.7181, 0.07731, 0.6755, 0.1067, 0.6745, 0.1101, 0.7181, 0.1545, 0.9478, 0.1641, 0.9132, 0.1878, 0.9179, 0.1936, 0.9538, 0.3415, 0.7103, 0.3394, 0.669, 0.3661, 0.6677, 0.3775, 0.7082, 0.3382, 0.6406, 0.3442, 0.6156, 0.3606, 0.6142, 0.3571, 0.6393, 0.834, 0.6941, 0.8398, 0.7239, 0.8193, 0.725, 0.8053, 0.6952, 0.07731, 0.6755, 0.08342, 0.6463, 0.1046, 0.6452, 0.1067, 0.6745, 0.1641, 0.9132, 0.1704, 0.8942, 0.1864, 0.8978, 0.1878, 0.9179, 0.09218, 0.6189, 0.102, 0.593, 0.1186, 0.5914, 0.1086, 0.6179, 0.8398, 0.7239, 0.8499, 0.7487, 0.8342, 0.7499, 0.8193, 0.725, 0.08342, 0.6463, 0.09218, 0.6189, 0.1086, 0.6179, 0.1046, 0.6452, 0.1704, 0.8942, 0.1692, 0.8761, 0.1828, 0.8793, 0.1864, 0.8978, 0.3453, 0.5901, 0.3452, 0.5653, 0.3617, 0.564, 0.3645, 0.5887, 0.1692, 0.8761, 0.173, 0.8551, 0.1923, 0.8592, 0.1828, 0.8793, 0.3442, 0.6156, 0.3453, 0.5901, 0.3645, 0.5887, 0.3606, 0.6142, 0.8499, 0.7487, 0.8596, 0.7748, 0.8434, 0.776, 0.8342, 0.7499, 0.8632, 0.8002, 0.8645, 0.8723, 0.8578, 0.8735, 0.8489, 0.8013, 0.8596, 0.7748, 0.8632, 0.8002, 0.8489, 0.8013, 0.8434, 0.776, 0.102, 0.593, 0.1053, 0.5671, 0.1203, 0.5661, 0.1186, 0.5914, 0.173, 0.8551, 0.1777, 0.8348, 0.1914, 0.8381, 0.1923, 0.8592, 0.1055, 0.4928, 0.08048, 0.4836, 0.1226, 0.4836, 0.1129, 0.4918, 0.1053, 0.5671, 0.1055, 0.4928, 0.1129, 0.4918, 0.1203, 0.5661, 0.1777, 0.8348, 0.1854, 0.7734, 0.1873, 0.7748, 0.1914, 0.8381, 0.3452, 0.5653, 0.3504, 0.4928, 0.355, 0.4915, 0.3617, 0.564, 0.3515, 0.4841, 0.355, 0.4707, 0.3715, 0.4707, 0.3624, 0.4841, 0.9238, 0.3281, 0.9269, 0.381, 0.9163, 0.3811, 0.9219, 0.3256, 0.4188, 0.8013, 0.4193, 0.7973, 0.4272, 0.7903, 0.4272, 0.8039, 0.9335, 0.3144, 0.9376, 0.3395, 0.9376, 0.3809, 0.9279, 0.3204, 0.242, 0.9378, 0.242, 0.9791, 0.2255, 0.9788, 0.2255, 0.9377, 0.9376, 0.3395, 0.9496, 0.3397, 0.9496, 0.3807, 0.9376, 0.3809, 0.08048, 0.4836, 0.08105, 0.4707, 0.1232, 0.4707, 0.1226, 0.4836, 0.6896, 0.7111, 0.7021, 0.7082, 0.7021, 0.7242, 0.6895, 0.7218, 0.2624, 0.8652, 0.2433, 0.8629, 0.2433, 0.8247, 0.2624, 0.8276, 0.2433, 0.8629, 0.231, 0.8614, 0.231, 0.8228, 0.2433, 0.8247, 0.3529, 0.1074, 0.3647, 0.09631, 0.3716, 0.09728, 0.3588, 0.1134, 0.1231, 0.7422, 0.1161, 0.7324, 0.1202, 0.7236, 0.1269, 0.7361, 0.8189, 0.6112, 0.8293, 0.6317, 0.7984, 0.6331, 0.7786, 0.6126, 0.8293, 0.6317, 0.8321, 0.6448, 0.8111, 0.6463, 0.7984, 0.6331, 0.3855, 0.1404, 0.3987, 0.1248, 0.4249, 0.1482, 0.4112, 0.1633, 0.3987, 0.1248, 0.4082, 0.1138, 0.4346, 0.1375, 0.4249, 0.1482, 0.2624, 0.8276, 0.2433, 0.8247, 0.2431, 0.8193, 0.2624, 0.8193, 0.01598, 0.7361, 0.02906, 0.7236, 0.02926, 0.7324, 0.01648, 0.7422, 0.2609, 0.194, 0.2659, 0.1991, 0.2271, 0.2367, 0.2209, 0.2317, 0.5854, 0.3494, 0.5854, 0.3179, 0.6546, 0.3177, 0.638, 0.3548, 0.5854, 0.3179, 0.5854, 0.3109, 0.6555, 0.3099, 0.6546, 0.3177, 0.8215, 0.4914, 0.7808, 0.4928, 0.7991, 0.4697, 0.8405, 0.4698, 0.2883, 0.2218, 0.3118, 0.2424, 0.3071, 0.2666, 0.2671, 0.2517, 0.313, 0.2797, 0.3335, 0.3095, 0.3103, 0.3313, 0.281, 0.3096, 0.3071, 0.2666, 0.313, 0.2797, 0.281, 0.3096, 0.2679, 0.3035, 0.6159, 0.8372, 0.6226, 0.8238, 0.6565, 0.8238, 0.6576, 0.8372, 0.9372, 0.678, 0.9335, 0.6634, 0.9525, 0.6652, 0.9606, 0.6803, 0.6821, 0.4391, 0.6822, 0.4546, 0.6451, 0.4546, 0.6451, 0.439, 0.6833, 0.4045, 0.6821, 0.4391, 0.6451, 0.439, 0.6324, 0.4045, 0.9335, 0.6634, 0.9337, 0.6276, 0.9475, 0.6289, 0.9525, 0.6652, 0.6226, 0.8238, 0.6277, 0.7884, 0.6524, 0.7884, 0.6565, 0.8238, 0.6277, 0.7729, 0.6279, 0.7435, 0.6501, 0.7435, 0.6524, 0.7729, 0.9337, 0.6276, 0.935, 0.6125, 0.9489, 0.6138, 0.9475, 0.6289, 0.6277, 0.7884, 0.6277, 0.7729, 0.6524, 0.7729, 0.6524, 0.7884, 0.3335, 0.3095, 0.3446, 0.3207, 0.3213, 0.3425, 0.3103, 0.3313, 0.6812, 0.4838, 0.6811, 0.5297, 0.6631, 0.5297, 0.6478, 0.4837, 0.3446, 0.3207, 0.3645, 0.3428, 0.3436, 0.3624, 0.3213, 0.3425, 0.6822, 0.4546, 0.6812, 0.4838, 0.6478, 0.4837, 0.6451, 0.4546, 0.935, 0.6125, 0.938, 0.5836, 0.9505, 0.5848, 0.9489, 0.6138, 0.6811, 0.5297, 0.681, 0.5423, 0.6595, 0.5422, 0.6631, 0.5297, 0.938, 0.5836, 0.9432, 0.538, 0.9499, 0.5387, 0.9505, 0.5848, 0.6279, 0.7435, 0.6291, 0.697, 0.6411, 0.697, 0.6501, 0.7435, 0.3645, 0.3428, 0.3905, 0.3829, 0.3792, 0.3935, 0.3436, 0.3624, 0.628, 0.6847, 0.6316, 0.6289, 0.6433, 0.6289, 0.6435, 0.6847, 0.9432, 0.538, 0.9454, 0.5267, 0.955, 0.5276, 0.9499, 0.5387, 0.6291, 0.697, 0.628, 0.6847, 0.6435, 0.6847, 0.6411, 0.697, 0.3905, 0.3829, 0.4001, 0.3908, 0.3863, 0.4037, 0.3792, 0.3935, 0.6949, 0.7668, 0.6949, 0.7782, 0.6895, 0.778, 0.6895, 0.7671, 0.4001, 0.3908, 0.4346, 0.4359, 0.4308, 0.4395, 0.3863, 0.4037, 0.681, 0.5423, 0.6744, 0.5977, 0.6693, 0.5976, 0.6595, 0.5422, 0.9454, 0.5267, 0.9494, 0.4708, 0.9606, 0.4719, 0.955, 0.5276, 0.5085, 0.9131, 0.5085, 0.9265, 0.4852, 0.9267, 0.4852, 0.9133, 0.4981, 0.9575, 0.4896, 0.9576, 0.4852, 0.9267, 0.5085, 0.9265, 0.753, 0.9563, 0.7585, 0.9124, 0.7669, 0.9142, 0.7669, 0.9606, 0.9138, 0.8317, 0.9168, 0.786, 0.9487, 0.7746, 0.9485, 0.7887, 0.932, 0.8596, 0.9172, 0.8604, 0.9485, 0.8133, 0.9489, 0.8338, 0.9172, 0.8604, 0.9138, 0.8317, 0.9485, 0.7887, 0.9485, 0.8133, 0.4241, 0.6949, 0.4095, 0.6949, 0.4095, 0.6868, 0.4242, 0.6847, 0.7479, 0.9844, 0.753, 0.9563, 0.7669, 0.9606, 0.7563, 0.9838, 0.2107, 0.2736, 0.2026, 0.2932, 0.18, 0.2702, 0.1942, 0.2568, 0.2026, 0.2932, 0.1809, 0.3085, 0.1609, 0.2882, 0.18, 0.2702, 0.9651, 0.8332, 0.9662, 0.8127, 0.984, 0.812, 0.9813, 0.8326, 0.9662, 0.8127, 0.9662, 0.788, 0.984, 0.7874, 0.984, 0.812, 0.937, 0.736, 0.9356, 0.7418, 0.9194, 0.7403, 0.9192, 0.7343, 0.2188, 0.2723, 0.2107, 0.2736, 0.1942, 0.2568, 0.1991, 0.2522, 0.6555, 0.3099, 0.6748, 0.3097, 0.6766, 0.3199, 0.6546, 0.3177, 0.6546, 0.3177, 0.6766, 0.3199, 0.7051, 0.3326, 0.6978, 0.337, 0.2659, 0.1991, 0.2883, 0.2218, 0.2671, 0.2517, 0.2271, 0.2367, 0.5965, 0.3721, 0.5854, 0.3494, 0.638, 0.3548, 0.6213, 0.392, 0.3716, 0.09728, 0.3807, 0.08602, 0.4082, 0.1138, 0.3987, 0.1248, 0.3588, 0.1134, 0.3716, 0.09728, 0.3987, 0.1248, 0.3855, 0.1404, 0.7984, 0.6331, 0.8111, 0.6463, 0.7819, 0.6529, 0.7693, 0.6397, 0.7786, 0.6126, 0.7984, 0.6331, 0.7693, 0.6397, 0.7495, 0.6191, 0.6897, 0.7004, 0.7021, 0.6922, 0.7021, 0.7082, 0.6896, 0.7111, 0.2584, 0.9379, 0.2584, 0.9793, 0.242, 0.9791, 0.242, 0.9378, 0.3454, 0.4918, 0.3405, 0.4841, 0.3515, 0.4841, 0.3504, 0.4928, 0.9279, 0.3204, 0.9376, 0.3809, 0.9269, 0.381, 0.9238, 0.3281, 0.3405, 0.4841, 0.3386, 0.4707, 0.355, 0.4707, 0.3515, 0.4841, 0.3282, 0.5643, 0.3454, 0.4918, 0.3504, 0.4928, 0.3452, 0.5653, 0.8489, 0.8013, 0.8578, 0.8735, 0.8494, 0.8743, 0.8391, 0.8047, 0.1545, 0.8556, 0.1618, 0.8358, 0.1777, 0.8348, 0.173, 0.8551, 0.3274, 0.6145, 0.3257, 0.589, 0.3453, 0.5901, 0.3442, 0.6156, 0.1534, 0.877, 0.1545, 0.8556, 0.173, 0.8551, 0.1692, 0.8761, 0.3257, 0.589, 0.3282, 0.5643, 0.3452, 0.5653, 0.3453, 0.5901, 0.1522, 0.8948, 0.1534, 0.877, 0.1692, 0.8761, 0.1704, 0.8942, 0.1382, 0.9126, 0.1522, 0.8948, 0.1704, 0.8942, 0.1641, 0.9132, 0.3189, 0.6395, 0.3274, 0.6145, 0.3442, 0.6156, 0.3382, 0.6406, 0.3018, 0.7103, 0.3123, 0.668, 0.3394, 0.669, 0.3415, 0.7103, 0.1225, 0.9538, 0.1382, 0.9126, 0.1641, 0.9132, 0.1545, 0.9478, 0.3123, 0.668, 0.3189, 0.6395, 0.3382, 0.6406, 0.3394, 0.669, 0.9372, 0.678, 0.9606, 0.6803, 0.9577, 0.709, 0.9371, 0.707, 0.6213, 0.392, 0.638, 0.3548, 0.6909, 0.3645, 0.6839, 0.392, 0.5728, 0.3717, 0.5401, 0.3776, 0.529, 0.3521, 0.5617, 0.349, 0.7808, 0.4928, 0.7759, 0.5153, 0.7476, 0.5205, 0.7524, 0.498, 0.5401, 0.3776, 0.5151, 0.3833, 0.504, 0.3549, 0.529, 0.3521, 0.7661, 0.5679, 0.7683, 0.5845, 0.7394, 0.5907, 0.7371, 0.5743, 0.8111, 0.6463, 0.8167, 0.6521, 0.7875, 0.6587, 0.7819, 0.6529, 0.7683, 0.5845, 0.7786, 0.6126, 0.7495, 0.6191, 0.7394, 0.5907, 0.4159, 0.4707, 0.4265, 0.4715, 0.42, 0.5098, 0.4095, 0.5088, 0.338, 0.1326, 0.3588, 0.1134, 0.3855, 0.1404, 0.3638, 0.1588, 0.3057, 0.1624, 0.3254, 0.1448, 0.3519, 0.1717, 0.3301, 0.1872, 0.3254, 0.1448, 0.338, 0.1326, 0.3638, 0.1588, 0.3519, 0.1717, 0.2829, 0.1831, 0.3057, 0.1624, 0.3301, 0.1872, 0.3053, 0.2058, 0.2659, 0.1991, 0.2829, 0.1831, 0.3053, 0.2058, 0.2883, 0.2218, 0.2271, 0.2367, 0.2671, 0.2517, 0.2434, 0.2879, 0.2188, 0.2723, 0.9138, 0.6758, 0.9372, 0.678, 0.9371, 0.707, 0.9165, 0.705, 0.2584, 0.8964, 0.2584, 0.9379, 0.242, 0.9378, 0.242, 0.8965, 0.9548, 0.7377, 0.9519, 0.7434, 0.9356, 0.7418, 0.937, 0.736, 0.9485, 0.8133, 0.9485, 0.7887, 0.9662, 0.788, 0.9662, 0.8127, 0.9489, 0.8338, 0.9485, 0.8133, 0.9662, 0.8127, 0.9651, 0.8332, 0.5085, 0.8998, 0.5085, 0.9131, 0.4852, 0.9133, 0.4852, 0.9, 0.9357, 0.5257, 0.9382, 0.4697, 0.9494, 0.4708, 0.9454, 0.5267, 0.6949, 0.7554, 0.6949, 0.7668, 0.6895, 0.7671, 0.6895, 0.7562, 0.6171, 0.697, 0.6125, 0.6847, 0.628, 0.6847, 0.6291, 0.697, 0.9364, 0.5374, 0.9357, 0.5257, 0.9454, 0.5267, 0.9432, 0.538, 0.6125, 0.6847, 0.6199, 0.6289, 0.6316, 0.6289, 0.628, 0.6847, 0.6057, 0.7435, 0.6171, 0.697, 0.6291, 0.697, 0.6279, 0.7435, 0.9255, 0.5824, 0.9364, 0.5374, 0.9432, 0.538, 0.938, 0.5836, 0.9212, 0.6112, 0.9255, 0.5824, 0.938, 0.5836, 0.935, 0.6125, 0.603, 0.7884, 0.603, 0.7729, 0.6277, 0.7729, 0.6277, 0.7884, 0.9198, 0.6263, 0.9212, 0.6112, 0.935, 0.6125, 0.9337, 0.6276, 0.603, 0.7729, 0.6057, 0.7435, 0.6279, 0.7435, 0.6277, 0.7729, 0.5887, 0.8238, 0.603, 0.7884, 0.6277, 0.7884, 0.6226, 0.8238, 0.9144, 0.6616, 0.9198, 0.6263, 0.9337, 0.6276, 0.9335, 0.6634, 0.9138, 0.6758, 0.9144, 0.6616, 0.9335, 0.6634, 0.9372, 0.678, 0.5742, 0.8372, 0.5887, 0.8238, 0.6226, 0.8238, 0.6159, 0.8372, 0.8738, 0.4916, 0.8215, 0.4914, 0.8405, 0.4698, 0.8819, 0.4698, 0.872, 0.6325, 0.8649, 0.6456, 0.8321, 0.6448, 0.8293, 0.6317, 0.871, 0.6121, 0.872, 0.6325, 0.8293, 0.6317, 0.8189, 0.6112, 0.03832, 0.4836, 0.03889, 0.4707, 0.08105, 0.4707, 0.08048, 0.4836, 0.9376, 0.298, 0.9496, 0.2986, 0.9496, 0.3397, 0.9376, 0.3395, 0.242, 0.8965, 0.242, 0.9378, 0.2255, 0.9377, 0.2255, 0.8967, 0.8703, 0.8734, 0.8819, 0.8811, 0.8397, 0.881, 0.8645, 0.8723, 0.08548, 0.5654, 0.09329, 0.4911, 0.1055, 0.4928, 0.1053, 0.5671, 0.9219, 0.3256, 0.9163, 0.3811, 0.9163, 0.3396, 0.9141, 0.3145, 0.08031, 0.5914, 0.08548, 0.5654, 0.1053, 0.5671, 0.102, 0.593, 0.8749, 0.7759, 0.8765, 0.8013, 0.8632, 0.8002, 0.8596, 0.7748, 0.8765, 0.8013, 0.8703, 0.8734, 0.8645, 0.8723, 0.8632, 0.8002, 0.8647, 0.7498, 0.8749, 0.7759, 0.8596, 0.7748, 0.8499, 0.7487, 0.05738, 0.6446, 0.07092, 0.6173, 0.09218, 0.6189, 0.08342, 0.6463, 0.8594, 0.725, 0.8647, 0.7498, 0.8499, 0.7487, 0.8398, 0.7239, 0.07092, 0.6173, 0.08031, 0.5914, 0.102, 0.593, 0.09218, 0.6189, 0.0431, 0.6739, 0.05738, 0.6446, 0.08342, 0.6463, 0.07731, 0.6755, 0.8618, 0.6952, 0.8594, 0.725, 0.8398, 0.7239, 0.834, 0.6941, 0.03483, 0.7181, 0.0431, 0.6739, 0.07731, 0.6755, 0.07246, 0.7181, 0.9165, 0.705, 0.9371, 0.707, 0.937, 0.736, 0.9192, 0.7343, 0.113, 0.7281, 0.07393, 0.7281, 0.07246, 0.7181, 0.1101, 0.7181, 0.8649, 0.6456, 0.8546, 0.6514, 0.8297, 0.6506, 0.8321, 0.6448, 0.8546, 0.6514, 0.8618, 0.6952, 0.834, 0.6941, 0.8297, 0.6506, 0.8647, 0.5833, 0.871, 0.6121, 0.8189, 0.6112, 0.8107, 0.5831, 0.8703, 0.5667, 0.8647, 0.5833, 0.8107, 0.5831, 0.8124, 0.5664, 0.8723, 0.5142, 0.8688, 0.5422, 0.8115, 0.5419, 0.8183, 0.5139, 0.8688, 0.5422, 0.8703, 0.5667, 0.8124, 0.5664, 0.8115, 0.5419, 0.8738, 0.4916, 0.8723, 0.5142, 0.8183, 0.5139, 0.8215, 0.4914, 0.9485, 0.7887, 0.9487, 0.7746, 0.9624, 0.775, 0.9662, 0.788])
me_cube_001.materials.append(mat_fat_o_lantern)
me_cube_001.use_remesh_preserve_volume = False
me_cube_001.use_remesh_preserve_attributes = False
me_cube_001.use_mirror_vertex_groups = False
me_cube_001.update()
arm_armature = bpy.data.armatures.new('Armature')  # bones are not reproduced

# ---- objects
ob_armature = bpy.data.objects.new('Armature', arm_armature)
ob_cube = bpy.data.objects.new('Cube', me_cube_001)

# ---- transforms, parenting, visibility, modifiers, constraints
ob_armature.location = (-0.0005474, 0.001413, 2.408)
ob_armature.rotation_euler = (-0.1518, -3.357e-17, 2.552e-18)
ob_armature.scale = (0.5478, 0.5478, 0.5478)
ob_armature.show_in_front = True
ob_armature.lineart.crease_threshold = 0.0
ob_cube.parent = ob_armature
ob_cube.matrix_parent_inverse = Matrix(((1.825, 4.659e-18, 6.128e-17, 0.0009993), (4.659e-18, 1.804, -0.276, 0.05872), (-6.128e-17, 0.276, 1.804, -0.401), (0.0, 0.0, 0.0, 1.0)))
ob_cube.location = (-0.0005518, 0.0002136, 0.000421)
ob_cube.lineart.crease_threshold = 0.0
_vg = ob_cube.vertex_groups.new(name='Main')
for _i, _w in zip([0, 2, 4, 5, 6, 7, 8, 9, 10, 11, 12, 13, 17, 18, 20, 21, 22, 23, 24, 25, 26, 27, 28, 29, 66, 68, 69, 70, 72, 73, 74, 79, 115, 117, 118, 119, 120, 121, 122, 124, 126, 127, 128, 129, 130, 148, 150, 151, 152, 154, 156, 157, 158, 159, 160, 182, 203, 205, 207, 209, 211, 212, 213, 214, 215, 216, 217, 218, 219, 220, 221, 222, 223, 224, 225, 226, 227, 228, 229, 230, 233, 236, 237, 239, 240, 241, 242, 243, 244, 245, 246, 247, 248, 283, 287, 289, 290, 291, 292, 293, 295, 296, 297, 299, 304, 347, 348, 350, 351, 352, 353, 354, 355, 357, 359, 360, 361, 362, 363, 381, 383, 384, 385, 387, 389, 390, 391, 392, 393, 416], [0.2954, 0.0962, 0.4615, 0.2148, 0.4284, 0.4012, 0.2011, 0.2002, 0.1183, 0.1121, 0.0331, 0.05264, 0.5677, 0.05164, 0.6026, 0.1822, 0.5418, 0.717, 0.4003, 0.7464, 0.2617, 0.6621, 0.106, 0.2017, 0.008207, 0.08687, 0.03466, 0.03286, 0.0002744, 0.109, 0.06841, 0.0511, 0.01237, 0.5108, 0.5575, 0.4834, 0.2789, 0.1806, 0.07338, 0.08122, 0.2051, 0.5502, 0.481, 0.2858, 0.103, 0.01377, 0.05129, 0.003571, 0.1136, 0.2136, 0.419, 0.4248, 0.1627, 0.07962, 0.01115, 0.05748, 0.2953, 0.09635, 0.0506, 0.5697, 0.461, 0.2146, 0.1807, 0.6042, 0.4273, 0.4002, 0.7231, 0.5439, 0.1991, 0.198, 0.7563, 0.4049, 0.1163, 0.1098, 0.6749, 0.2756, 0.03044, 0.05147, 0.2029, 0.1078, 0.01876, 0.5677, 0.05167, 0.6025, 0.1822, 0.5417, 0.717, 0.4001, 0.7463, 0.2615, 0.662, 0.1059, 0.2021, 0.04685, 0.006744, 0.04998, 0.1017, 0.08717, 0.03508, 0.03276, 0.001184, 0.1093, 0.06558, 0.06841, 0.05136, 0.01462, 0.01235, 0.5107, 0.5572, 0.4828, 0.2778, 0.1794, 0.07251, 0.08137, 0.205, 0.5498, 0.4801, 0.2844, 0.1026, 0.0128, 0.05115, 0.003392, 0.1136, 0.2136, 0.4185, 0.4234, 0.1596, 0.07674, 0.007921, 0.05819]): _vg.add([_i], _w, 'REPLACE')
_vg = ob_cube.vertex_groups.new(name='Middle Spine')
for _i, _w in zip([0, 1, 2, 4, 5, 6, 7, 8, 9, 11, 17, 18, 19, 20, 21, 22, 23, 24, 25, 27, 72, 73, 74, 75, 78, 79, 111, 112, 113, 115, 117, 118, 119, 120, 124, 125, 126, 127, 128, 129, 152, 153, 154, 156, 157, 158, 182, 184, 203, 204, 205, 207, 209, 211, 212, 213, 214, 215, 216, 217, 218, 219, 220, 221, 222, 224, 225, 236, 237, 238, 239, 240, 241, 242, 243, 244, 246, 295, 296, 297, 298, 299, 300, 303, 304, 340, 341, 342, 343, 344, 347, 348, 350, 351, 352, 353, 357, 358, 359, 360, 361, 362, 385, 386, 387, 389, 390, 391, 416, 418], [0.3106, 0.01386, 0.4126, 0.1713, 0.4439, 0.07644, 0.1785, 0.01846, 0.06789, 0.01355, 0.1669, 0.786, 0.07192, 0.1082, 0.7241, 0.05897, 0.1848, 0.01712, 0.06394, 0.00745, 0.1024, 0.1903, 0.488, 0.01547, 0.03178, 0.09096, 0.142, 0.05663, 0.01575, 0.2213, 0.1895, 0.1197, 0.06185, 0.01886, 0.6131, 0.06461, 0.5969, 0.2148, 0.08769, 0.03259, 0.4473, 0.1056, 0.2972, 0.1976, 0.08799, 0.01925, 0.1086, 0.02906, 0.3108, 0.01283, 0.4138, 0.7924, 0.1661, 0.1714, 0.4444, 0.7293, 0.1078, 0.0763, 0.1784, 0.1832, 0.05884, 0.01777, 0.06733, 0.06295, 0.01702, 0.01241, 0.006356, 0.1669, 0.7862, 0.07171, 0.1082, 0.7242, 0.05896, 0.1848, 0.01708, 0.06392, 0.0074, 0.1046, 0.1911, 0.4913, 0.004625, 0.488, 0.01628, 0.03402, 0.09155, 0.142, 0.05663, 0.03529, 0.1417, 0.01553, 0.2331, 0.2213, 0.1896, 0.1197, 0.06178, 0.01856, 0.6145, 0.0636, 0.5974, 0.2149, 0.08755, 0.0321, 0.4474, 0.1116, 0.2979, 0.1978, 0.08782, 0.01804, 0.1102, 0.03097]): _vg.add([_i], _w, 'REPLACE')
_vg = ob_cube.vertex_groups.new(name='Left Clavicle')
for _i, _w in zip([16, 18, 75, 110, 114, 116, 124, 153, 163, 200, 207, 298, 300], [0.3106, 0.02144, 0.5999, 0.02027, 0.1281, 0.02899, 0.001724, 0.08563, 0.08004, 0.04993, 0.007826, 0.285, 0.1199]): _vg.add([_i], _w, 'REPLACE')
_vg = ob_cube.vertex_groups.new(name='Left Shoulder')
for _i, _w in zip([0, 1, 2, 3, 4, 5, 6, 7, 16, 17, 18, 19, 20, 72, 73, 74, 75, 76, 77, 78, 79, 83, 87, 108, 110, 111, 113, 114, 115, 116, 117, 118, 119, 124, 125, 126, 127, 152, 153, 154, 155, 156, 157, 163, 182, 183, 184, 198, 200, 202, 207, 209, 214, 236, 297, 298, 299, 343, 347], [0.1811, 0.6094, 0.262, 0.2023, 0.0954, 0.1271, 0.03081, 0.0526, 0.3887, 0.03624, 0.04826, 0.1728, 0.00996, 0.5038, 0.4732, 0.0707, 0.0716, 0.07487, 0.2377, 0.2087, 0.4675, 0.07622, 0.0001722, 0.03014, 0.05003, 0.02485, 0.09845, 0.1679, 0.06531, 0.8234, 0.08976, 0.0537, 0.002346, 0.1828, 0.6701, 0.08159, 0.01669, 0.2293, 0.6653, 0.2509, 0.6004, 0.1274, 0.05384, 0.2236, 0.4733, 0.1302, 0.214, 0.03159, 0.1146, 0.7957, 0.01277, 0.02185, 0.001827, 0.009601, 0.05017, 0.0107, 0.01796, 0.006984, 0.02867]): _vg.add([_i], _w, 'REPLACE')
_vg = ob_cube.vertex_groups.new(name='Left Upper Arm')
for _i, _w in zip([0, 1, 2, 3, 4, 5, 7, 72, 73, 76, 77, 78, 79, 80, 81, 82, 83, 84, 85, 86, 87, 91, 116, 117, 124, 125, 126, 152, 153, 154, 155, 156, 157, 182, 183, 184, 185, 186, 187, 188, 202], [0.05743, 0.2805, 0.151, 0.7663, 0.01479, 0.06828, 0.004934, 0.3233, 0.1368, 0.8995, 0.6975, 0.6988, 0.314, 0.8638, 0.8095, 0.7879, 0.6782, 0.1573, 0.1838, 0.2123, 0.2539, 0.03197, 0.08842, 0.0003442, 0.03673, 0.07366, 0.00432, 0.04387, 0.07758, 0.1264, 0.3538, 0.06155, 3.376e-05, 0.3139, 0.8416, 0.687, 0.8722, 0.8179, 0.1324, 0.1792, 0.05967]): _vg.add([_i], _w, 'REPLACE')
_vg = ob_cube.vertex_groups.new(name='Left Lower Arm')
for _i, _w in zip([77, 78, 79, 80, 81, 82, 83, 84, 85, 86, 87, 88, 89, 90, 91, 92, 93, 94, 95, 96, 97, 98, 99, 101, 103, 184, 185, 186, 187, 188, 189, 190, 191, 192, 193, 194], [4.902e-06, 0.005151, 0.03158, 0.1275, 0.1603, 0.1794, 0.2179, 0.8404, 0.8076, 0.7788, 0.7107, 0.9894, 0.9795, 0.9731, 0.9463, 0.9562, 0.9137, 0.9411, 0.8725, 0.06606, 0.1179, 0.08383, 0.1616, 0.002323, 0.003974, 0.004993, 0.1163, 0.1564, 0.8647, 0.8119, 0.9911, 0.9772, 0.9475, 0.9342, 0.0773, 0.09561]): _vg.add([_i], _w, 'REPLACE')
_vg = ob_cube.vertex_groups.new(name='Left Hand')
for _i, _w in zip([92, 93, 94, 95, 96, 97, 98, 99, 100, 101, 102, 103, 191, 192, 193, 194, 195, 196], [0.03749, 0.08578, 0.05831, 0.1256, 0.9339, 0.882, 0.9161, 0.8381, 0.9786, 0.9738, 0.9784, 0.973, 0.05228, 0.06542, 0.9227, 0.9043, 0.9776, 0.9776]): _vg.add([_i], _w, 'REPLACE')
_vg = ob_cube.vertex_groups.new(name='Right Clavicle')
for _i, _w in zip([75, 207, 235, 237, 298, 300, 339, 346, 349, 357, 386, 397, 435], [0.1196, 0.008, 0.3039, 0.02183, 0.2847, 0.5993, 0.01877, 0.1254, 0.01919, 0.003566, 0.0899, 0.07819, 0.04769]): _vg.add([_i], _w, 'REPLACE')
_vg = ob_cube.vertex_groups.new(name='Right Shoulder')
for _i, _w in zip([17, 74, 203, 204, 205, 206, 207, 209, 211, 212, 214, 215, 216, 235, 236, 237, 238, 239, 295, 296, 297, 298, 299, 300, 301, 302, 303, 304, 306, 308, 337, 339, 340, 343, 344, 346, 347, 348, 349, 350, 351, 352, 357, 358, 359, 360, 385, 386, 387, 388, 389, 390, 397, 416, 417, 418, 433, 435, 437], [0.009553, 0.0183, 0.1803, 0.6152, 0.2578, 0.2011, 0.01125, 0.02178, 0.09487, 0.125, 0.001714, 0.03019, 0.05172, 0.3878, 0.03614, 0.04586, 0.1746, 0.009816, 0.4959, 0.4707, 0.05042, 0.009461, 0.07105, 0.07032, 0.07373, 0.2385, 0.2068, 0.4661, 0.0008961, 0.07557, 0.03081, 0.05001, 0.02541, 0.007391, 0.09938, 0.1677, 0.0292, 0.06579, 0.843, 0.08957, 0.05351, 0.002053, 0.1784, 0.6779, 0.07984, 0.01536, 0.23, 0.6473, 0.2484, 0.611, 0.1261, 0.05319, 0.2253, 0.4674, 0.1299, 0.2134, 0.03196, 0.1153, 0.8108]): _vg.add([_i], _w, 'REPLACE')
_vg = ob_cube.vertex_groups.new(name='Right Upper Arm')
for _i, _w in zip([203, 204, 205, 206, 211, 212, 216, 295, 296, 301, 302, 303, 304, 305, 306, 307, 308, 309, 310, 311, 312, 316, 349, 350, 357, 358, 359, 385, 386, 387, 388, 389, 390, 416, 417, 418, 419, 420, 421, 422, 437], [0.05775, 0.2771, 0.1527, 0.7691, 0.01515, 0.06908, 0.005475, 0.3271, 0.1377, 0.9009, 0.6976, 0.6989, 0.3145, 0.8598, 0.8061, 0.7912, 0.6801, 0.1599, 0.1855, 0.2107, 0.2534, 0.03175, 0.07869, 0.0004829, 0.03902, 0.07097, 0.005338, 0.04341, 0.08168, 0.1275, 0.346, 0.06205, 0.0003153, 0.3167, 0.8425, 0.6861, 0.8665, 0.8231, 0.1358, 0.1766, 0.05378]): _vg.add([_i], _w, 'REPLACE')
_vg = ob_cube.vertex_groups.new(name='Right Lower Arm')
for _i, _w in zip([302, 303, 304, 305, 306, 307, 308, 309, 310, 311, 312, 313, 314, 315, 316, 317, 318, 319, 320, 321, 322, 323, 324, 418, 419, 420, 421, 422, 423, 424, 425, 426, 427, 428], [0.0001584, 0.004851, 0.03159, 0.1314, 0.1632, 0.1768, 0.2167, 0.8377, 0.8058, 0.7806, 0.7115, 0.9894, 0.9795, 0.973, 0.9464, 0.9606, 0.9164, 0.937, 0.8708, 0.06157, 0.1155, 0.08732, 0.1627, 0.004532, 0.1215, 0.152, 0.8612, 0.8148, 0.9911, 0.9773, 0.9519, 0.9302, 0.07287, 0.09956]): _vg.add([_i], _w, 'REPLACE')
_vg = ob_cube.vertex_groups.new(name='Right Hand')
for _i, _w in zip([317, 318, 319, 320, 321, 322, 323, 324, 325, 326, 327, 328, 425, 426, 427, 428, 429, 430], [0.02854, 0.08307, 0.06238, 0.1272, 0.9384, 0.8844, 0.9126, 0.837, 0.9823, 0.9776, 0.9819, 0.9767, 0.04583, 0.06933, 0.9271, 0.9003, 0.9814, 0.9812]): _vg.add([_i], _w, 'REPLACE')
_vg = ob_cube.vertex_groups.new(name='Neck Main')
for _i, _w in zip([16, 19, 74, 75, 108, 111, 112, 113, 114, 115, 125, 152, 163, 198, 200, 202, 235, 238, 297, 298, 299, 300, 337, 340, 341, 343, 344, 346, 347, 348, 358, 385, 397, 433, 435, 437], [0.02722, 0.2902, 0.05844, 0.1158, 0.06045, 0.06208, 0.0118, 0.1596, 0.01849, 0.0904, 0.06455, 0.003079, 0.2863, 0.02717, 0.121, 0.03374, 0.02936, 0.29, 0.05719, 0.2729, 0.0584, 0.116, 0.06042, 0.06206, 0.01178, 0.05979, 0.1595, 0.01932, 0.07512, 0.09035, 0.06332, 0.00267, 0.2863, 0.02722, 0.121, 0.02937]): _vg.add([_i], _w, 'REPLACE')
_vg = ob_cube.vertex_groups.new(name='Neck Sub')
for _i, _w in zip([16, 19, 74, 75, 105, 107, 108, 109, 110, 111, 112, 113, 114, 115, 125, 152, 163, 197, 198, 199, 200, 202, 208, 210, 235, 238, 297, 298, 299, 300, 331, 332, 335, 336, 337, 338, 339, 340, 341, 342, 343, 344, 345, 346, 347, 348, 358, 385, 397, 431, 432, 433, 434, 435, 437], [0.1777, 0.1029, 0.09747, 0.01333, 0.04051, 0.01586, 0.07265, 0.06711, 0.163, 0.1187, 0.05648, 0.1427, 0.4708, 0.1818, 0.007282, 0.01177, 0.2096, 0.01632, 0.1299, 0.05136, 0.4417, 0.0115, 0.8919, 0.1889, 0.183, 0.103, 0.09627, 0.05791, 0.09746, 0.01385, 0.02171, 0.04067, 0.06942, 0.01599, 0.07276, 0.06727, 0.1636, 0.1187, 0.0565, 0.03767, 0.1146, 0.1429, 0.8584, 0.473, 0.1477, 0.1819, 0.005949, 0.01157, 0.2107, 0.004745, 0.01642, 0.1302, 0.05147, 0.4424, 0.008105]): _vg.add([_i], _w, 'REPLACE')
_vg = ob_cube.vertex_groups.new(name='Sumo Skull')
for _i, _w in zip([16, 17, 19, 74, 104, 105, 106, 107, 108, 109, 110, 111, 112, 113, 114, 115, 125, 152, 163, 197, 198, 199, 200, 202, 209, 210, 235, 236, 238, 297, 299, 329, 330, 331, 332, 333, 334, 335, 336, 337, 338, 339, 340, 341, 342, 343, 344, 345, 346, 347, 348, 358, 385, 397, 431, 432, 433, 434, 435, 437], [0.05947, 0.0009023, 0.3033, 0.1416, 0.9577, 0.926, 0.9404, 0.9304, 0.8011, 0.8904, 0.7245, 0.5792, 0.8105, 0.5276, 0.1826, 0.3591, 0.06677, 0.04833, 0.1584, 0.9433, 0.762, 0.9089, 0.2491, 0.008928, 0.001612, 0.7658, 0.0612, 0.0008903, 0.3032, 0.1496, 0.1416, 0.9577, 0.9605, 0.9451, 0.926, 0.9425, 0.9404, 0.9042, 0.9304, 0.801, 0.8904, 0.7247, 0.5792, 0.8105, 0.8545, 0.588, 0.5275, 0.09888, 0.1833, 0.406, 0.3591, 0.06564, 0.04797, 0.1585, 0.9546, 0.9433, 0.762, 0.909, 0.2493, 0.005677]): _vg.add([_i], _w, 'REPLACE')
_vg = ob_cube.vertex_groups.new(name='Left Hip')
for _i, _w in zip([0, 4, 5, 6, 7, 8, 9, 10, 11, 12, 13, 14, 15, 17, 20, 22, 23, 24, 25, 26, 27, 28, 29, 30, 31, 64, 65, 66, 67, 68, 69, 70, 71, 117, 118, 119, 120, 121, 122, 123, 126, 127, 128, 129, 130, 148, 149, 150, 151, 154, 156, 157, 158, 159, 160, 161, 162, 180, 181, 209, 214, 218, 221, 222, 225, 226, 229, 230, 233, 234, 236, 239, 241, 243, 244, 245, 246, 247, 248, 249, 250, 283, 284, 289, 290, 291, 292, 293, 294, 351, 352, 353, 354, 355, 363, 381, 382, 383, 395, 396], [0.0455, 0.09359, 0.05768, 0.1947, 0.1472, 0.3392, 0.3051, 0.378, 0.3306, 0.3604, 0.131, 0.03117, 0.003955, 0.02018, 0.06031, 0.1152, 0.0004403, 0.08302, 0.06562, 0.1181, 0.1147, 0.3243, 0.2986, 0.1093, 0.06774, 0.06367, 0.1409, 0.06747, 0.03028, 0.1524, 0.1002, 0.2989, 0.1528, 0.04884, 0.08859, 0.1805, 0.221, 0.2538, 0.397, 0.1048, 0.009302, 0.08528, 0.2051, 0.3566, 0.1506, 0.3802, 0.1686, 0.08156, 0.04398, 0.02816, 0.07889, 0.1773, 0.3398, 0.2484, 0.1424, 0.00742, 0.07418, 0.06331, 0.02321, 0.01466, 0.05473, 0.102, 0.04557, 0.1632, 0.08433, 0.2135, 0.2434, 0.2527, 0.1152, 0.1471, 0.009494, 0.04894, 0.08967, 0.1358, 0.0187, 0.1676, 0.05963, 0.193, 0.1443, 0.09307, 0.06381, 0.2563, 0.1888, 0.1387, 0.1762, 0.1178, 0.08729, 0.1832, 0.1225, 0.01023, 0.04253, 0.05435, 0.05881, 0.05453, 0.006875, 0.04596, 0.01409, 0.003286, 0.1335, 0.07323]): _vg.add([_i], _w, 'REPLACE')
_vg = ob_cube.vertex_groups.new(name='Left Upper Leg')
for _i, _w in zip([0, 2, 4, 5, 6, 7, 8, 9, 10, 11, 12, 13, 14, 15, 17, 20, 22, 23, 24, 25, 26, 27, 28, 29, 30, 31, 32, 33, 34, 35, 36, 37, 38, 39, 40, 41, 42, 43, 64, 65, 66, 67, 68, 69, 70, 71, 72, 73, 79, 117, 118, 119, 120, 121, 122, 123, 126, 127, 128, 129, 130, 131, 132, 133, 134, 135, 136, 137, 148, 149, 150, 151, 154, 156, 157, 158, 159, 160, 161, 162, 164, 165, 166, 167, 168, 169, 180, 181, 182, 184, 209, 214, 217, 218, 220, 221, 222, 224, 225, 226, 228, 229, 230, 231, 232, 233, 234, 239, 241, 242, 243, 244, 245, 246, 247, 248, 249, 250, 252, 253, 254, 256, 275, 277, 279, 281, 283, 284, 285, 287, 289, 290, 291, 292, 293, 294, 352, 353, 354, 355, 356, 360, 361, 362, 363, 364, 366, 377, 379, 381, 382, 383, 384, 394, 395, 396, 398, 399], [0.0, 0.0, 0.0, 0.0, 0.0, 0.0, 0.0, 0.0, 0.0, 0.0, 0.1849, 0.0, 0.9341, 0.8523, 0.006254, 0.04137, 0.0, 0.0, 0.0, 0.0, 0.0, 0.0, 0.0, 0.0, 0.6146, 0.674, 0.96, 0.9738, 0.9081, 0.9266, 0.8812, 0.884, 0.8589, 0.8435, 0.1002, 0.113, 0.1169, 0.1326, 0.8956, 0.6144, 0.4338, 0.6255, 0.4826, 0.5904, 0.2988, 0.5163, 0.0, 0.0, 0.0, 0.03519, 0.0, 0.0, 0.0, 0.0, 0.0, 0.82, 0.009024, 0.0, 0.0, 0.0, 0.3771, 0.9212, 0.9359, 0.9663, 0.8632, 0.8577, 0.09997, 0.124, 0.4784, 0.7385, 0.6818, 0.8688, 0.0, 0.0, 0.0, 0.0, 0.0, 0.3475, 0.8525, 0.6847, 0.9761, 0.9259, 0.9038, 0.8491, 0.1032, 0.1192, 0.7081, 0.7865, 0.0, 0.0, 0.00094, 0.0314, 0.0, 0.0, 0.0, 0.0, 0.0, 0.0, 0.0, 0.0, 0.0, 0.0, 0.0, 0.0, 0.0, 0.4098, 0.3832, 0.02238, 0.03251, 0.0, 0.0, 0.0, 0.0, 0.0, 0.0, 0.0, 0.0, 0.0, 0.0, 0.02359, 0.0127, 0.0, 0.0, 0.0, 0.0, 0.0, 0.2195, 0.332, 0.0, 0.0, 0.3844, 0.3184, 0.2223, 0.2363, 0.1968, 0.2344, 0.01254, 0.02237, 0.02946, 0.01166, 0.02764, 0.0, 0.0, 0.0, 0.0, 0.0, 0.0, 0.0, 0.0, 0.03791, 0.0358, 0.0, 0.0, 0.0, 0.4237, 0.0, 0.0, 0.0178]): _vg.add([_i], _w, 'REPLACE')
_vg = ob_cube.vertex_groups.new(name='Left Lower Leg')
for _i, _w in zip([35, 36, 37, 38, 39, 40, 41, 42, 43, 44, 45, 46, 47, 48, 49, 50, 51, 52, 53, 54, 55, 57, 59, 61, 63, 134, 135, 136, 137, 138, 139, 140, 141, 142, 143, 145, 147, 165, 166, 167, 168, 169, 170, 171, 172, 173, 174, 175, 176, 177, 178, 179], [0.003943, 0.1152, 0.1147, 0.1274, 0.1487, 0.8995, 0.8868, 0.8816, 0.8664, 0.9882, 0.9811, 0.9821, 0.9759, 0.9967, 0.996, 0.9961, 0.9947, 0.9366, 0.9733, 0.7433, 0.9638, 0.5882, 0.6077, 0.491, 0.5052, 0.128, 0.1397, 0.8992, 0.8757, 0.9921, 0.978, 0.9966, 0.9949, 0.5849, 0.9569, 0.5942, 0.4929, 0.002739, 0.0951, 0.1421, 0.8965, 0.8797, 0.9841, 0.9784, 0.9965, 0.9949, 0.9445, 0.9323, 0.134, 0.1309, 0.03846, 0.02509]): _vg.add([_i], _w, 'REPLACE')
_vg = ob_cube.vertex_groups.new(name='Left Foot')
for _i, _w in zip([52, 53, 54, 55, 56, 57, 58, 59, 60, 61, 62, 63, 142, 143, 144, 145, 146, 147, 174, 175, 176, 177, 178, 179, 201], [0.06335, 0.003414, 0.2566, 0.02232, 1.164, 0.4118, 1.122, 0.3923, 1.068, 0.509, 1.06, 0.4947, 0.4151, 0.0361, 1.116, 0.4058, 1.055, 0.5071, 0.0555, 0.06762, 0.866, 0.8691, 0.9558, 0.9625, 0.9893]): _vg.add([_i], _w, 'REPLACE')
_vg = ob_cube.vertex_groups.new(name='Right Hip')
for _i, _w in zip([17, 18, 20, 22, 24, 25, 26, 27, 28, 29, 30, 68, 69, 70, 71, 118, 119, 120, 121, 122, 148, 203, 207, 209, 211, 212, 214, 215, 216, 218, 219, 220, 221, 222, 223, 224, 225, 226, 227, 228, 229, 230, 231, 233, 234, 236, 237, 239, 240, 241, 243, 244, 245, 246, 247, 248, 249, 283, 284, 285, 286, 287, 288, 289, 290, 291, 292, 293, 294, 350, 351, 352, 353, 354, 355, 356, 357, 359, 360, 361, 362, 363, 381, 382, 383, 384, 387, 389, 390, 391, 392, 393, 394, 414, 415], [0.009965, 0.0, 0.04978, 0.09054, 0.1375, 0.005878, 0.1701, 0.0368, 0.1968, 0.08109, 0.04455, 0.04934, 0.003729, 0.1431, 0.07302, 0.01076, 0.04345, 0.05494, 0.05942, 0.05413, 0.03008, 0.04619, 0.0, 0.01516, 0.09422, 0.0, 0.05518, 0.1959, 0.1476, 0.103, 0.3412, 0.1963, 0.03254, 0.05495, 0.38, 0.3316, 0.0666, 0.097, 0.3611, 0.1276, 0.1402, 0.2704, 0.0259, 0.004809, 0.06787, 0.02072, 0.0, 0.06078, 0.0, 0.1162, 0.08459, 0.0594, 0.1625, 0.09865, 0.3284, 0.2343, 0.06436, 0.2047, 0.1171, 0.06061, 0.1376, 0.06323, 0.02278, 0.02745, 0.07566, 0.08473, 0.03077, 0.2589, 0.1039, 0.04953, 0.08918, 0.1816, 0.2228, 0.1547, 0.3976, 0.09683, 0.0, 0.008768, 0.08444, 0.2031, 0.3533, 0.1385, 0.3736, 0.1601, 0.06771, 0.02023, 0.02881, 0.07948, 0.1787, 0.3428, 0.3614, 0.1396, 0.002988, 0.06041, 0.01825]): _vg.add([_i], _w, 'REPLACE')
_vg = ob_cube.vertex_groups.new(name='Right Upper Leg')
for _i, _w in zip([0, 4, 5, 6, 7, 8, 9, 10, 11, 14, 17, 20, 22, 23, 24, 25, 26, 27, 28, 29, 30, 31, 34, 35, 68, 69, 70, 71, 90, 117, 118, 119, 120, 121, 122, 123, 127, 128, 129, 130, 131, 133, 148, 149, 150, 151, 156, 157, 158, 159, 160, 162, 165, 203, 205, 209, 211, 212, 214, 215, 216, 217, 218, 219, 220, 221, 222, 223, 224, 225, 226, 227, 228, 229, 230, 231, 232, 233, 234, 236, 239, 241, 242, 243, 244, 245, 246, 247, 248, 249, 250, 251, 252, 253, 254, 255, 256, 257, 258, 259, 260, 261, 262, 283, 284, 285, 286, 287, 288, 289, 290, 291, 292, 293, 294, 295, 296, 303, 304, 350, 351, 352, 353, 354, 355, 356, 357, 359, 360, 361, 362, 363, 364, 365, 366, 367, 368, 369, 370, 381, 382, 383, 384, 387, 389, 390, 391, 392, 393, 394, 395, 396, 398, 399, 400, 401, 402, 403, 414, 415, 416, 418], [0.0, 0.0, 0.0, 0.0, 0.0, 0.0, 0.0, 0.0, 0.0, 0.0, 0.0, 0.0, 0.0, 0.0, 0.0, 0.0, 0.0, 0.0, 0.0, 0.0, 0.0, 0.0, 0.0, 0.01056, 0.01965, 0.03291, 0.2032, 0.1368, 0.0, 0.0, 0.0, 0.0, 0.0, 0.0, 0.0, 0.0, 0.0, 0.0, 0.0, 0.003879, 0.0, 0.0, 0.0, 0.0, 0.03565, 0.03309, 0.0, 0.0, 0.0, 0.0, 0.0, 0.0, 0.0, 0.0, 0.0, 0.00105, 0.0, 0.0, 0.0, 0.0, 0.0, 0.0, 0.0, 0.0, 0.0, 0.0, 0.0, 0.0, 0.0, 0.0, 0.0, 0.3593, 0.2778, 0.0, 0.0643, 0.9395, 0.9498, 0.4057, 0.3795, 0.004012, 0.0, 0.0, 0.0, 0.0, 0.0, 0.0, 0.0, 0.0, 0.06138, 0.61, 0.6689, 0.9591, 0.9758, 0.9046, 0.9258, 0.8774, 0.8919, 0.8544, 0.845, 0.1049, 0.1073, 0.125, 0.128, 0.2389, 0.3291, 0.9111, 0.8173, 0.8797, 0.9256, 0.3799, 0.2614, 0.479, 0.5858, 0.3011, 0.5126, 0.0, 0.0, 0.0, 0.0, 0.0, 0.0, 0.0, 0.0, 0.0, 0.0, 0.819, 0.0, 0.009075, 0.0, 0.0, 0.0, 0.2792, 0.9212, 0.9334, 0.968, 0.8582, 0.8639, 0.11, 0.1176, 0.4857, 0.7377, 0.8018, 0.87, 0.0, 0.0, 0.0, 0.0, 0.01019, 0.6054, 0.9566, 0.4162, 0.6756, 0.9768, 0.9221, 0.9053, 0.8458, 0.101, 0.119, 0.9123, 0.9461, 0.0, 0.0]): _vg.add([_i], _w, 'REPLACE')
_vg = ob_cube.vertex_groups.new(name='Right Lower Leg')
for _i, _w in zip([253, 254, 255, 256, 257, 258, 259, 260, 261, 262, 263, 264, 265, 266, 267, 268, 269, 270, 271, 272, 273, 274, 276, 278, 280, 282, 365, 367, 368, 369, 370, 371, 372, 373, 374, 375, 376, 378, 380, 399, 400, 401, 402, 403, 404, 405, 406, 407, 408, 409, 410, 411, 412, 413], [0.0008239, 0.003532, 0.1187, 0.1069, 0.1309, 0.1471, 0.8948, 0.8925, 0.8733, 0.871, 0.9878, 0.9824, 0.9809, 0.9775, 0.9963, 0.9961, 0.996, 0.9951, 0.9287, 0.9691, 0.7326, 0.9644, 0.5941, 0.611, 0.4927, 0.506, 0.00132, 0.1323, 0.1336, 0.8891, 0.8821, 0.9906, 0.9797, 0.9961, 0.9952, 0.5504, 0.9554, 0.5995, 0.4934, 0.005102, 0.09362, 0.1447, 0.8988, 0.8798, 0.9848, 0.9792, 0.9964, 0.9953, 0.9367, 0.9377, 0.1532, 0.1075, 0.05256, 0.01166]): _vg.add([_i], _w, 'REPLACE')
_vg = ob_cube.vertex_groups.new(name='Right Foot')
for _i, _w in zip([271, 272, 273, 274, 275, 276, 277, 278, 279, 280, 281, 282, 375, 376, 377, 378, 379, 380, 408, 409, 410, 411, 412, 413, 436], [0.07126, 0.01183, 0.2674, 0.02117, 1.16, 0.4059, 1.129, 0.389, 1.067, 0.5073, 1.063, 0.494, 0.4496, 0.03912, 1.12, 0.4005, 1.056, 0.5066, 0.06332, 0.0623, 0.8468, 0.8925, 0.9474, 0.9692, 0.9869]): _vg.add([_i], _w, 'REPLACE')
_m = ob_cube.modifiers.new('Armature', 'ARMATURE')
_m.object = ob_armature

# ---- collection membership
col_collection_1.objects.link(ob_armature)
col_collection_1.objects.link(ob_cube)

# ---- scene / render settings (as saved in the file)
scene.frame_start = 1; scene.frame_end = 60; scene.frame_set(0)
scene.render.engine = 'CYCLES'
scene.render.resolution_percentage = 50
scene.render.dither_intensity = 0.0
scene.cycles.use_denoising = False
scene.cycles.samples = 128
scene.cycles.sampling_pattern = 'TABULATED_SOBOL'
scene.cycles.use_adaptive_sampling = False
scene.cycles.use_light_tree = False
scene.cycles.blur_glossy = 0.0
scene.cycles.sample_clamp_indirect = 0.0
scene.view_settings.view_transform = 'Standard'
bpy.context.view_layer.update()

# ---- added for rendering (the .blend has no active camera and no usable light): camera, sun
cam_auto = bpy.data.cameras.new('AutoCamera')
cam_auto.lens = 50.0
cam_auto.sensor_width = 36.0
cam_auto.clip_end = 1000.0
ob_auto_camera = bpy.data.objects.new('AutoCamera', cam_auto)
scene.collection.objects.link(ob_auto_camera)
ob_auto_camera.location = (4.72518, -6.26287, 5.79687)
ob_auto_camera.rotation_euler = (1.09748, -7.21219e-08, 0.694738)
scene.camera = ob_auto_camera
light_auto_sun = bpy.data.lights.new('AutoSun', 'SUN')
light_auto_sun.energy = 3.0
light_auto_sun.angle = 0.0523599
ob_auto_sun = bpy.data.objects.new('AutoSun', light_auto_sun)
scene.collection.objects.link(ob_auto_sun)
ob_auto_sun.rotation_euler = (0.872665, 0.174533, 0.523599)
bpy.context.view_layer.update()
